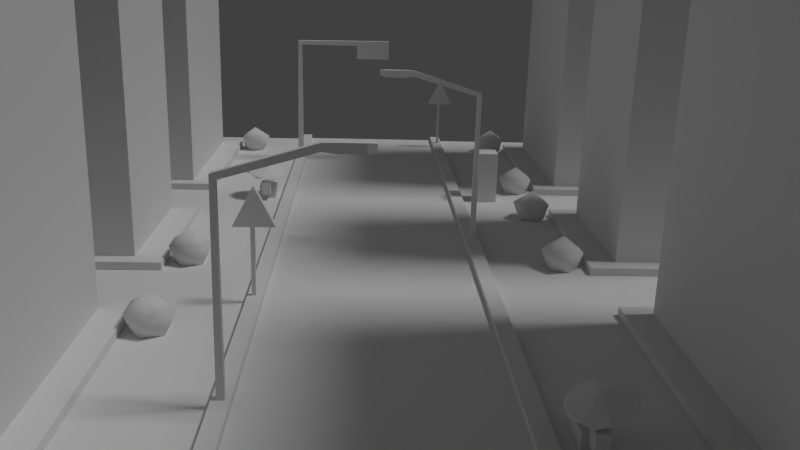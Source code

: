 # Source: CompleteCity.blend  (saved by Blender 2.72.0; exported with 4.5.12 LTS)
import bpy
from mathutils import Matrix  # noqa: F401  (used for matrix-valued properties, if any)

bpy.ops.wm.read_factory_settings(use_empty=True)
scene = bpy.context.scene
scene.name = 'Scene'

# ---- collections
col_collection_1 = bpy.data.collections.new('Collection 1'); scene.collection.children.link(col_collection_1)

# ---- materials (node trees are filled in below, after node groups)
mat_bakematerial = bpy.data.materials.new('BakeMaterial')
mat_bakematerial.alpha_threshold = 0.0
mat_bakematerial.use_transparent_shadow = False
mat_bakematerial.roughness = 0.5
mat_bakematerial.line_color = (0.0, 0.0, 0.0, 1.0)
mat_bakingmaterial = bpy.data.materials.new('BakingMaterial')
mat_bakingmaterial.alpha_threshold = 0.0
mat_bakingmaterial.use_transparent_shadow = False
mat_bakingmaterial.roughness = 0.5
mat_bakingmaterial.line_color = (0.0, 0.0, 0.0, 1.0)

# ---- material node trees

# ---- world
world_world = bpy.data.worlds.new('World'); scene.world = world_world
world_world.color = (0.05088, 0.05088, 0.05088)
world_world.use_sun_shadow = False
world_world.sun_shadow_jitter_overblur = 0.0
world_world.cycles.sampling_method = 'MANUAL'
world_world.cycles.sample_map_resolution = 256

# ---- cameras
cam_camera = bpy.data.cameras.new('Camera')
cam_camera.clip_end = 100.0
cam_camera.lens = 35.0
cam_camera.sensor_width = 32.0
cam_camera.sensor_height = 18.0
cam_camera.ortho_scale = 7.314
cam_camera.dof.focus_distance = 0.0
cam_camera.dof.aperture_fstop = 128.0

# ---- lights
light_lamp = bpy.data.lights.new('Lamp', 'SUN')
light_lamp.transmission_factor = 0.0
light_lamp.cutoff_distance = 30.0
light_lamp.angle = 0.1993
light_lamp.energy = 1.0
light_lamp.shadow_buffer_clip_start = 1.001
light_lamp.shadow_soft_size = 0.1
light_lamp.shadow_cascade_max_distance = 1000.0
light_lamp.cycles.use_multiple_importance_sampling = False

# ---- meshes
me_cube = bpy.data.meshes.new('Cube')
me_cube.from_pydata([(-3.544, 2.545, 0.1702), (-3.544, 2.679, 0.1702), (-3.41, 2.679, 0.1702), (-3.41, 2.545, 0.1702), (-3.544, 2.545, 2.615), (-3.544, 2.679, 2.615), (-3.41, 2.679, 2.615), (-3.41, 2.545, 2.615), (-3.422, 2.5, 3.882), (-4.114, 2.5, 2.543), (-2.729, 2.5, 2.543), (-3.422, 2.726, 3.882), (-4.114, 2.726, 2.543), (-2.729, 2.726, 2.543), (4.245, 27.24, 0.1702), (4.245, 27.38, 0.1702), (4.379, 27.38, 0.1702), (4.379, 27.24, 0.1702), (4.245, 27.24, 2.615), (4.245, 27.38, 2.615), (4.379, 27.38, 2.615), (4.379, 27.24, 2.615), (4.367, 27.2, 3.882), (3.675, 27.2, 2.543), (5.06, 27.2, 2.543), (4.367, 27.42, 3.882), (3.675, 27.42, 2.543), (5.06, 27.42, 2.543), (5.13, 15.18, -0.02832), (5.13, 16.17, -0.02832), (6.127, 16.17, -0.02832), (6.127, 15.18, -0.02832), (5.13, 15.18, 2.247), (5.13, 16.17, 2.247), (6.127, 16.17, 2.247), (6.127, 15.18, 2.247), (-3.351, 23.66, 0.2018), (-3.351, 23.94, 0.2018), (-3.633, 23.94, 0.2018), (-3.633, 23.66, 0.2018), (-3.392, 23.66, 6.167), (-3.392, 23.94, 6.167), (-3.591, 23.94, 6.366), (-3.591, 23.66, 6.366), (1.232, 23.66, 6.126), (1.232, 23.94, 6.126), (1.232, 23.94, 6.408), (1.232, 23.66, 6.408), (1.223, 23.67, 5.459), (1.223, 24.11, 5.459), (-0.4646, 24.11, 5.459), (-0.4646, 23.67, 5.459), (1.223, 23.67, 6.179), (1.223, 24.11, 6.179), (-0.4646, 24.11, 6.179), (-0.4646, 23.67, 6.179), (-4.549, 16.56, 1.312), (-3.936, 16.32, 1.142), (-3.682, 15.72, 0.982), (-3.936, 15.09, 0.926), (-4.549, 14.81, 1.007), (-5.162, 15.05, 1.177), (-5.416, 15.65, 1.337), (-5.162, 16.28, 1.393), (-4.935, 16.48, 1.27), (-4.272, 16.53, 1.139), (-3.784, 16.1, 0.9602), (-3.757, 15.43, 0.8379), (-4.207, 14.93, 0.8441), (-4.87, 14.87, 0.975), (-5.358, 15.31, 1.154), (-5.385, 15.98, 1.276), (-4.494, 15.64, 1.421), (-4.057, 15.38, -0.03819), (-4.057, 16.49, -0.03819), (-4.787, 16.49, -0.03819), (-4.787, 15.38, -0.03819), (-4.057, 15.38, 0.5109), (-4.057, 16.49, 0.5109), (-4.787, 16.49, 0.5109), (-4.787, 15.38, 0.5109), (-4.245, 16.5, 0.2471), (-4.245, 17.04, 0.2471), (-4.6, 17.04, 0.2471), (-4.6, 16.5, 0.2471), (-4.245, 16.5, 0.5145), (-4.245, 17.04, 0.5145), (-4.6, 17.04, 0.5145), (-4.6, 16.5, 0.5145), (-4.245, 14.85, 0.2471), (-4.245, 15.39, 0.2471), (-4.6, 15.39, 0.2471), (-4.6, 14.85, 0.2471), (-4.245, 14.85, 0.7853), (-4.245, 15.39, 0.7853), (-4.6, 15.39, 0.7853), (-4.6, 14.85, 0.7853), (5.526, -5.177, 1.312), (4.913, -5.411, 1.142), (4.659, -6.018, 0.982), (4.913, -6.644, 0.926), (5.526, -6.922, 1.007), (6.139, -6.688, 1.177), (6.393, -6.081, 1.337), (6.139, -5.455, 1.393), (5.912, -5.253, 1.27), (5.249, -5.202, 1.139), (4.761, -5.637, 0.9602), (4.734, -6.303, 0.8379), (5.183, -6.81, 0.8441), (5.846, -6.861, 0.975), (6.334, -6.426, 1.154), (6.361, -5.76, 1.276), (5.471, -6.095, 1.421), (5.034, -6.359, -0.03819), (5.034, -5.245, -0.03819), (5.764, -5.245, -0.03819), (5.764, -6.359, -0.03819), (5.034, -6.359, 0.5109), (5.034, -5.245, 0.5109), (5.764, -5.245, 0.5109), (5.764, -6.359, 0.5109), (5.221, -5.238, 0.2471), (5.221, -4.696, 0.2471), (5.577, -4.696, 0.2471), (5.577, -5.238, 0.2471), (5.221, -5.238, 0.5145), (5.221, -4.696, 0.5145), (5.577, -4.696, 0.5145), (5.577, -5.238, 0.5145), (5.221, -6.886, 0.2471), (5.221, -6.343, 0.2471), (5.577, -6.343, 0.2471), (5.577, -6.886, 0.2471), (5.221, -6.886, 0.7853), (5.221, -6.343, 0.7853), (5.577, -6.343, 0.7853), (5.577, -6.886, 0.7853), (4.416, 8.871, 0.2165), (4.416, 9.081, 0.2165), (4.206, 9.081, 0.2165), (4.206, 8.871, 0.2165), (4.385, 8.871, 5.957), (4.385, 9.081, 5.957), (4.237, 9.081, 5.808), (4.237, 8.871, 5.808), (1.831, 8.871, 6.718), (1.831, 9.081, 6.718), (1.831, 9.081, 6.508), (1.831, 8.871, 6.508), (1.489, 8.832, 6.732), (1.489, 9.121, 6.732), (1.489, 9.121, 6.469), (1.489, 8.832, 6.469), (1.489, 8.832, 6.732), (1.489, 9.121, 6.732), (1.489, 9.121, 6.469), (1.489, 8.832, 6.469), (0.7915, 8.832, 6.732), (0.7915, 9.121, 6.732), (0.7915, 9.121, 6.469), (0.7915, 8.832, 6.469), (0.5581, 8.9, 6.716), (0.5581, 9.052, 6.716), (0.5581, 9.052, 6.537), (0.5581, 8.9, 6.537), (-3.548, -4.411, 0.2165), (-3.548, -4.201, 0.2165), (-3.338, -4.201, 0.2165), (-3.338, -4.411, 0.2165), (-3.517, -4.411, 5.957), (-3.517, -4.201, 5.957), (-3.369, -4.201, 5.808), (-3.369, -4.411, 5.808), (-0.9628, -4.411, 6.718), (-0.9628, -4.201, 6.718), (-0.9628, -4.201, 6.508), (-0.9628, -4.411, 6.508), (-0.6212, -4.45, 6.732), (-0.6212, -4.161, 6.732), (-0.6212, -4.161, 6.469), (-0.6212, -4.45, 6.469), (-0.6212, -4.45, 6.732), (-0.6212, -4.161, 6.732), (-0.6212, -4.161, 6.469), (-0.6212, -4.45, 6.469), (0.07642, -4.45, 6.732), (0.07642, -4.161, 6.732), (0.07642, -4.161, 6.469), (0.07642, -4.45, 6.469), (0.3098, -4.382, 6.716), (0.3098, -4.23, 6.716), (0.3098, -4.23, 6.537), (0.3098, -4.382, 6.537), (-6.439, 0.8394, -0.09773), (-5.796, 0.6363, -0.09773), (-5.791, -0.03776, -0.09773), (-6.43, -0.2512, -0.09773), (-6.831, 0.2909, -0.09773), (-6.014, 1.067, 0.7115), (-5.448, 0.302, 0.7115), (-6.001, -0.472, 0.7115), (-6.908, -0.1854, 0.7115), (-6.916, 0.7659, 0.7115), (-6.257, 0.2955, 1.212), (-6.439, 7.036, -0.09773), (-5.796, 6.833, -0.09773), (-5.791, 6.159, -0.09773), (-6.43, 5.945, -0.09773), (-6.831, 6.487, -0.09773), (-6.014, 7.264, 0.7115), (-5.448, 6.499, 0.7115), (-6.001, 5.724, 0.7115), (-6.908, 6.011, 0.7115), (-6.916, 6.962, 0.7115), (-6.257, 6.492, 1.212), (-6.439, 26.56, -0.09773), (-5.796, 26.36, -0.09773), (-5.791, 25.69, -0.09773), (-6.43, 25.47, -0.09773), (-6.831, 26.02, -0.09773), (-6.014, 26.79, 0.7115), (-5.448, 26.03, 0.7115), (-6.001, 25.25, 0.7115), (-6.908, 25.54, 0.7115), (-6.916, 26.49, 0.7115), (-6.257, 26.02, 1.212), (7.49, 12.09, -0.09773), (6.848, 12.3, -0.09773), (6.842, 12.97, -0.09773), (7.482, 13.18, -0.09773), (7.882, 12.64, -0.09773), (7.065, 11.87, 0.7115), (6.5, 12.63, 0.7115), (7.053, 13.4, 0.7115), (7.96, 13.12, 0.7115), (7.967, 12.17, 0.7115), (7.309, 12.64, 1.212), (7.49, 5.735, -0.09773), (6.848, 5.938, -0.09773), (6.842, 6.612, -0.09773), (7.482, 6.826, -0.09773), (7.882, 6.283, -0.09773), (7.065, 5.507, 0.7115), (6.5, 6.272, 0.7115), (7.053, 7.046, 0.7115), (7.96, 6.76, 0.7115), (7.967, 5.808, 0.7115), (7.309, 6.279, 1.212), (7.49, 16.55, -0.09773), (6.848, 16.76, -0.09773), (6.842, 17.43, -0.09773), (7.482, 17.64, -0.09773), (7.882, 17.1, -0.09773), (7.065, 16.33, 0.7115), (6.5, 17.09, 0.7115), (7.053, 17.87, 0.7115), (7.96, 17.58, 0.7115), (7.967, 16.63, 0.7115), (7.309, 17.1, 1.212), (7.49, 25.82, -0.09773), (6.848, 26.03, -0.09773), (6.842, 26.7, -0.09773), (7.482, 26.91, -0.09773), (7.882, 26.37, -0.09773), (7.065, 25.6, 0.7115), (6.5, 26.36, 0.7115), (7.053, 27.13, 0.7115), (7.96, 26.85, 0.7115), (7.967, 25.9, 0.7115), (7.309, 26.37, 1.212), (16.8, 16.59, -0.02571), (16.8, 26.96, -0.02571), (8.201, 26.96, -0.02571), (8.201, 16.59, -0.02571), (16.8, 16.59, 0.2547), (16.8, 26.96, 0.2547), (8.201, 26.96, 0.2547), (8.201, 16.59, 0.2547), (16.77, -9.858, -0.02571), (16.77, 1.883, -0.02571), (8.201, 1.883, -0.02571), (8.201, -9.858, -0.02571), (16.77, -9.858, 0.2547), (16.77, 1.883, 0.2547), (8.201, 1.883, 0.2547), (8.201, -9.858, 0.2547), (16.77, -9.28, 0.2547), (16.77, 1.305, 0.2547), (9.146, 1.305, 0.2547), (9.146, -9.28, 0.2547), (16.77, -9.28, 19.14), (16.77, 1.305, 19.14), (9.146, 1.305, 19.14), (9.146, -9.28, 19.14), (16.81, 17.25, 0.2547), (16.81, 26.31, 0.2547), (9.277, 26.31, 0.2547), (9.277, 17.25, 0.2547), (16.81, 17.25, 19.18), (16.81, 26.31, 19.18), (9.277, 26.31, 19.18), (9.277, 17.25, 19.18), (16.8, 5.491, -0.02571), (16.8, 13.17, -0.02571), (8.201, 13.17, -0.02571), (8.201, 5.491, -0.02571), (16.8, 5.491, 0.2547), (16.8, 13.17, 0.2547), (8.201, 13.17, 0.2547), (8.201, 5.491, 0.2547), (16.81, 6.158, 0.2547), (16.81, 12.52, 0.2547), (9.277, 12.52, 0.2547), (9.277, 6.158, 0.2547), (16.81, 6.158, 19.18), (16.81, 12.52, 19.18), (9.277, 12.52, 19.18), (9.277, 6.158, 19.18), (-15.7, 16.59, -0.02571), (-15.7, 26.96, -0.02571), (-7.092, 26.96, -0.02571), (-7.092, 16.59, -0.02571), (-15.7, 16.59, 0.2547), (-15.7, 26.96, 0.2547), (-7.092, 26.96, 0.2547), (-7.092, 16.59, 0.2547), (-15.66, -9.858, -0.02571), (-15.66, 1.883, -0.02571), (-7.092, 1.883, -0.02571), (-7.092, -9.858, -0.02571), (-15.66, -9.858, 0.2547), (-15.66, 1.883, 0.2547), (-7.092, 1.883, 0.2547), (-7.092, -9.858, 0.2547), (-15.66, -9.28, 0.2547), (-15.66, 1.304, 0.2547), (-8.038, 1.304, 0.2547), (-8.038, -9.28, 0.2547), (-15.66, -9.28, 19.14), (-15.66, 1.304, 19.14), (-8.038, 1.304, 19.14), (-8.038, -9.28, 19.14), (-15.7, 17.25, 0.2547), (-15.7, 26.31, 0.2547), (-8.169, 26.31, 0.2547), (-8.169, 17.25, 0.2547), (-15.7, 17.25, 19.18), (-15.7, 26.31, 19.18), (-8.169, 26.31, 19.18), (-8.169, 17.25, 19.18), (-15.7, 5.491, -0.02571), (-15.7, 13.17, -0.02571), (-7.092, 13.17, -0.02571), (-7.092, 5.491, -0.02571), (-15.7, 5.491, 0.2547), (-15.7, 13.17, 0.2547), (-7.092, 13.17, 0.2547), (-7.092, 5.491, 0.2547), (-15.7, 6.158, 0.2547), (-15.7, 12.52, 0.2547), (-8.169, 12.52, 0.2547), (-8.169, 6.158, 0.2547), (-15.7, 6.158, 19.18), (-15.7, 12.52, 19.18), (-8.169, 12.52, 19.18), (-8.169, 6.158, 19.18), (-15.77, -11.63, -8.49), (-15.77, 29.09, -8.49), (17.21, 29.09, -8.49), (17.21, -11.63, -8.49), (-15.77, -11.63, -0.03341), (-15.77, 29.09, -0.03341), (17.21, 29.09, -0.03341), (17.21, -11.63, -0.03341), (4.025, 29.09, -0.534), (4.025, -11.63, -0.534), (4.023, 29.09, 0.2191), (4.023, -11.63, 0.2191), (4.547, 29.09, 0.2191), (4.547, -11.63, 0.2191), (4.537, 29.09, -0.03341), (4.537, -11.63, -0.03341), (-3.198, -11.63, 0.2334), (-3.198, 29.09, 0.2334), (-3.196, -11.63, -0.534), (-3.196, 29.09, -0.534), (-3.692, -11.63, 0.2318), (-3.692, 29.09, 0.2318), (-3.692, -11.63, -0.03341), (-3.692, 29.09, -0.03341), (4.029, 29.09, -8.489), (4.029, -11.62, -8.489), (-3.191, -11.62, -8.489), (-3.191, 29.09, -8.489), (4.029, 29.09, 0.01098), (4.029, -11.62, 0.01098), (-3.191, -11.62, 0.01098), (-3.191, 29.09, 0.01098), (4.029, 8.734, 0.01098), (0.4188, 29.09, 0.01098), (0.4188, -11.62, 0.01098), (-3.191, 8.734, 0.01098), (0.4188, 8.734, 0.01098), (4.029, -1.444, 0.01098), (-1.386, 29.09, 0.01098), (-1.386, -11.62, 0.01098), (-3.191, 18.91, 0.01098), (4.029, 18.91, 0.01098), (2.224, 29.09, 0.01098), (2.224, -11.62, 0.01098), (-3.191, -1.444, 0.01098), (0.4188, -1.444, 0.01098), (0.4188, 18.91, 0.01098), (2.224, 8.734, 0.01098), (-1.386, 8.734, 0.01098), (-1.386, -1.444, 0.01098), (2.224, -1.444, 0.01098), (2.224, 18.91, 0.01098), (-1.386, 18.91, 0.01098), (4.029, -6.533, 0.01098), (-2.289, 29.09, 0.01098), (-2.289, -11.62, 0.01098), (-3.191, 24.0, 0.01098), (4.029, 13.82, 0.01098), (1.321, 29.09, 0.01098), (1.321, -11.62, 0.01098), (-3.191, 3.645, 0.01098), (0.4188, -6.533, 0.01098), (0.4188, 13.82, 0.01098), (3.126, 8.734, 0.01098), (-0.4837, 8.734, 0.01098), (4.029, 3.645, 0.01098), (-0.4837, 29.09, 0.01098), (-0.4837, -11.62, 0.01098), (-3.191, 13.82, 0.01098), (4.029, 24.0, 0.01098), (3.126, 29.09, 0.01098), (3.126, -11.62, 0.01098), (-3.191, -6.533, 0.01098), (0.4188, 3.645, 0.01098), (0.4188, 24.0, 0.01098), (1.321, 8.734, 0.01098), (-2.289, 8.734, 0.01098), (-1.386, -6.533, 0.01098), (-1.386, 3.645, 0.01098), (-0.4837, -1.444, 0.01098), (-2.289, -1.444, 0.01098), (2.224, -6.533, 0.01098), (2.224, 3.645, 0.01098), (3.126, -1.444, 0.01098), (1.321, -1.444, 0.01098), (2.224, 13.82, 0.01098), (2.224, 24.0, 0.01098), (3.126, 18.91, 0.01098), (1.321, 18.91, 0.01098), (-1.386, 13.82, 0.01098), (-1.386, 24.0, 0.01098), (-0.4837, 18.91, 0.01098), (-2.289, 18.91, 0.01098), (-2.289, -6.533, 0.01098), (1.321, -6.533, 0.01098), (1.321, 13.82, 0.01098), (-2.289, 13.82, 0.01098), (-0.4837, -6.533, 0.01098), (-0.4837, 3.645, 0.01098), (-2.289, 3.645, 0.01098), (3.126, -6.533, 0.01098), (3.126, 3.645, 0.01098), (1.321, 3.645, 0.01098), (3.126, 13.82, 0.01098), (3.126, 24.0, 0.01098), (1.321, 24.0, 0.01098), (-0.4837, 13.82, 0.01098), (-0.4837, 24.0, 0.01098), (-2.289, 24.0, 0.01098), (4.024, 29.09, -0.1574), (4.024, -11.63, -0.1574), (4.285, 29.09, 0.2191), (4.285, -11.63, 0.2191), (4.547, 8.732, 0.2191), (4.023, 8.732, 0.2191), (4.025, 8.732, -0.534), (4.285, 8.732, 0.2191), (4.024, 8.732, -0.1574), (4.024, 29.09, -0.3457), (4.024, -11.63, -0.3457), (4.154, 29.09, 0.2191), (4.154, -11.63, 0.2191), (4.547, -1.447, 0.2191), (4.023, -1.447, 0.2191), (4.025, -1.447, -0.534), (4.023, 29.09, 0.03086), (4.023, -11.63, 0.03086), (4.416, 29.09, 0.2191), (4.416, -11.63, 0.2191), (4.547, 18.91, 0.2191), (4.023, 18.91, 0.2191), (4.025, 18.91, -0.534), (4.154, -11.63, 0.03086), (4.154, 29.09, 0.03086), (4.416, 8.732, 0.2191), (4.154, 8.732, 0.2191), (4.285, 18.91, 0.2191), (4.285, -1.447, 0.2191), (4.023, 8.732, 0.03086), (4.024, 8.732, -0.3457), (4.024, 18.91, -0.1574), (4.024, -1.447, -0.1574), (4.416, -1.447, 0.2191), (4.023, -1.447, 0.03086), (4.416, 18.91, 0.2191), (4.154, 18.91, 0.2191), (4.154, -1.447, 0.2191), (4.023, 18.91, 0.03086), (4.024, 18.91, -0.3457), (4.024, -1.447, -0.3457), (-3.197, -11.63, -0.1503), (-3.197, 29.09, -0.1503), (-3.445, -11.63, 0.2326), (-3.445, 29.09, 0.2326), (-3.692, 8.732, 0.2318), (-3.198, 8.732, 0.2334), (-3.196, 8.732, -0.534), (-3.445, 8.732, 0.2326), (-3.197, 8.732, -0.1503), (-3.198, -11.63, 0.04153), (-3.198, 29.09, 0.04153), (-3.322, -11.63, 0.233), (-3.322, 29.09, 0.233), (-3.692, 18.91, 0.2318), (-3.198, 18.91, 0.2334), (-3.196, 18.91, -0.534), (-3.196, -11.63, -0.3422), (-3.196, 29.09, -0.3422), (-3.568, -11.63, 0.2322), (-3.568, 29.09, 0.2322), (-3.692, -1.447, 0.2318), (-3.198, -1.447, 0.2334), (-3.196, -1.447, -0.534), (-3.568, 8.732, 0.2322), (-3.322, 8.732, 0.233), (-3.445, -1.447, 0.2326), (-3.445, 18.91, 0.2326), (-3.197, 18.91, -0.1503), (-3.197, -1.447, -0.1503), (-3.198, 8.732, 0.04153), (-3.196, 8.732, -0.3422), (-3.321, -11.63, 0.04113), (-3.321, 29.09, 0.04113), (-3.568, 18.91, 0.2322), (-3.196, 18.91, -0.3422), (-3.568, -1.447, 0.2322), (-3.322, -1.447, 0.233), (-3.322, 18.91, 0.233), (-3.198, 18.91, 0.04153), (-3.198, -1.447, 0.04153), (-3.196, -1.447, -0.3422)], [], [(4, 5, 1, 0), (5, 6, 2, 1), (6, 7, 3, 2), (7, 4, 0, 3), (0, 1, 2, 3), (7, 6, 5, 4), (8, 9, 10), (11, 13, 12), (8, 10, 13, 11), (10, 9, 12, 13), (9, 8, 11, 12), (18, 19, 15, 14), (19, 20, 16, 15), (20, 21, 17, 16), (21, 18, 14, 17), (14, 15, 16, 17), (21, 20, 19, 18), (22, 23, 24), (25, 27, 26), (22, 24, 27, 25), (24, 23, 26, 27), (23, 22, 25, 26), (32, 33, 29, 28), (33, 34, 30, 29), (34, 35, 31, 30), (35, 32, 28, 31), (28, 29, 30, 31), (35, 34, 33, 32), (40, 36, 37, 41), (41, 37, 38, 42), (42, 38, 39, 43), (43, 39, 36, 40), (36, 39, 38, 37), (40, 44, 47, 43), (43, 47, 46, 42), (42, 46, 45, 41), (41, 45, 44, 40), (44, 45, 46, 47), (52, 48, 49, 53), (53, 49, 50, 54), (54, 50, 51, 55), (55, 51, 48, 52), (48, 51, 50, 49), (55, 52, 53, 54), (59, 60, 68), (60, 61, 69), (63, 72, 56), (62, 72, 63), (61, 72, 62), (60, 72, 61), (59, 72, 60), (58, 72, 59), (57, 72, 58), (56, 72, 57), (58, 59, 67), (57, 58, 66), (56, 57, 65), (63, 56, 64), (62, 63, 71), (61, 62, 70), (77, 73, 74, 78), (78, 74, 75, 79), (79, 75, 76, 80), (80, 76, 73, 77), (73, 76, 75, 74), (80, 77, 78, 79), (85, 81, 82, 86), (86, 82, 83, 87), (87, 83, 84, 88), (88, 84, 81, 85), (81, 84, 83, 82), (88, 85, 86, 87), (93, 89, 90, 94), (94, 90, 91, 95), (95, 91, 92, 96), (96, 92, 89, 93), (89, 92, 91, 90), (96, 93, 94, 95), (100, 109, 101), (101, 110, 102), (104, 97, 113), (103, 104, 113), (102, 103, 113), (101, 102, 113), (100, 101, 113), (99, 100, 113), (98, 99, 113), (97, 98, 113), (99, 108, 100), (98, 107, 99), (97, 106, 98), (104, 105, 97), (103, 112, 104), (102, 111, 103), (118, 119, 115, 114), (119, 120, 116, 115), (120, 121, 117, 116), (121, 118, 114, 117), (114, 115, 116, 117), (121, 120, 119, 118), (126, 127, 123, 122), (127, 128, 124, 123), (128, 129, 125, 124), (129, 126, 122, 125), (122, 123, 124, 125), (129, 128, 127, 126), (134, 135, 131, 130), (135, 136, 132, 131), (136, 137, 133, 132), (137, 134, 130, 133), (130, 131, 132, 133), (137, 136, 135, 134), (142, 138, 139, 143), (143, 139, 140, 144), (144, 140, 141, 145), (145, 141, 138, 142), (138, 141, 140, 139), (142, 146, 149, 145), (146, 150, 153, 149), (145, 149, 148, 144), (144, 148, 147, 143), (143, 147, 146, 142), (150, 154, 157, 153), (149, 153, 152, 148), (148, 152, 151, 147), (147, 151, 150, 146), (154, 158, 161, 157), (153, 157, 156, 152), (152, 156, 155, 151), (151, 155, 154, 150), (158, 162, 165, 161), (157, 161, 160, 156), (156, 160, 159, 155), (155, 159, 158, 154), (165, 162, 163, 164), (161, 165, 164, 160), (160, 164, 163, 159), (159, 163, 162, 158), (170, 171, 167, 166), (171, 172, 168, 167), (172, 173, 169, 168), (173, 170, 166, 169), (166, 167, 168, 169), (170, 173, 177, 174), (174, 177, 181, 178), (173, 172, 176, 177), (172, 171, 175, 176), (171, 170, 174, 175), (178, 181, 185, 182), (177, 176, 180, 181), (176, 175, 179, 180), (175, 174, 178, 179), (182, 185, 189, 186), (181, 180, 184, 185), (180, 179, 183, 184), (179, 178, 182, 183), (186, 189, 193, 190), (185, 184, 188, 189), (184, 183, 187, 188), (183, 182, 186, 187), (193, 192, 191, 190), (189, 188, 192, 193), (188, 187, 191, 192), (187, 186, 190, 191), (194, 195, 196, 197, 198), (194, 198, 203), (195, 194, 199), (196, 195, 200), (197, 196, 201), (198, 197, 202), (194, 203, 199), (195, 199, 200), (196, 200, 201), (197, 201, 202), (198, 202, 203), (199, 203, 204), (200, 199, 204), (201, 200, 204), (202, 201, 204), (203, 202, 204), (205, 206, 207, 208, 209), (205, 209, 214), (206, 205, 210), (207, 206, 211), (208, 207, 212), (209, 208, 213), (205, 214, 210), (206, 210, 211), (207, 211, 212), (208, 212, 213), (209, 213, 214), (210, 214, 215), (211, 210, 215), (212, 211, 215), (213, 212, 215), (214, 213, 215), (216, 217, 218, 219, 220), (216, 220, 225), (217, 216, 221), (218, 217, 222), (219, 218, 223), (220, 219, 224), (216, 225, 221), (217, 221, 222), (218, 222, 223), (219, 223, 224), (220, 224, 225), (221, 225, 226), (222, 221, 226), (223, 222, 226), (224, 223, 226), (225, 224, 226), (227, 228, 229, 230, 231), (227, 231, 236), (228, 227, 232), (229, 228, 233), (230, 229, 234), (231, 230, 235), (227, 236, 232), (228, 232, 233), (229, 233, 234), (230, 234, 235), (231, 235, 236), (232, 236, 237), (233, 232, 237), (234, 233, 237), (235, 234, 237), (236, 235, 237), (238, 239, 240, 241, 242), (238, 242, 247), (239, 238, 243), (240, 239, 244), (241, 240, 245), (242, 241, 246), (238, 247, 243), (239, 243, 244), (240, 244, 245), (241, 245, 246), (242, 246, 247), (243, 247, 248), (244, 243, 248), (245, 244, 248), (246, 245, 248), (247, 246, 248), (249, 250, 251, 252, 253), (249, 253, 258), (250, 249, 254), (251, 250, 255), (252, 251, 256), (253, 252, 257), (249, 258, 254), (250, 254, 255), (251, 255, 256), (252, 256, 257), (253, 257, 258), (254, 258, 259), (255, 254, 259), (256, 255, 259), (257, 256, 259), (258, 257, 259), (260, 261, 262, 263, 264), (260, 264, 269), (261, 260, 265), (262, 261, 266), (263, 262, 267), (264, 263, 268), (260, 269, 265), (261, 265, 266), (262, 266, 267), (263, 267, 268), (264, 268, 269), (265, 269, 270), (266, 265, 270), (267, 266, 270), (268, 267, 270), (269, 268, 270), (276, 272, 273, 277), (275, 271, 272, 276), (277, 273, 274, 278), (278, 274, 271, 275), (284, 280, 281, 285), (283, 279, 280, 284), (285, 281, 282, 286), (286, 282, 279, 283), (287, 291, 294, 290), (294, 291, 292, 293), (290, 294, 293, 289), (289, 293, 292, 288), (288, 292, 291, 287), (295, 299, 302, 298), (275, 276, 277, 278), (295, 298, 297, 296), (302, 299, 300, 301), (298, 302, 301, 297), (297, 301, 300, 296), (296, 300, 299, 295), (283, 284, 285, 286), (287, 290, 289, 288), (308, 304, 305, 309), (307, 303, 304, 308), (309, 305, 306, 310), (310, 306, 303, 307), (311, 315, 318, 314), (307, 308, 309, 310), (311, 314, 313, 312), (318, 315, 316, 317), (314, 318, 317, 313), (313, 317, 316, 312), (312, 316, 315, 311), (324, 325, 321, 320), (323, 324, 320, 319), (325, 326, 322, 321), (326, 323, 319, 322), (332, 333, 329, 328), (331, 332, 328, 327), (333, 334, 330, 329), (334, 331, 327, 330), (335, 338, 342, 339), (342, 341, 340, 339), (338, 337, 341, 342), (337, 336, 340, 341), (336, 335, 339, 340), (343, 346, 350, 347), (323, 326, 325, 324), (343, 344, 345, 346), (350, 349, 348, 347), (346, 345, 349, 350), (345, 344, 348, 349), (344, 343, 347, 348), (331, 334, 333, 332), (335, 336, 337, 338), (356, 357, 353, 352), (355, 356, 352, 351), (357, 358, 354, 353), (358, 355, 351, 354), (359, 362, 366, 363), (355, 358, 357, 356), (359, 360, 361, 362), (366, 365, 364, 363), (362, 361, 365, 366), (361, 360, 364, 365), (360, 359, 363, 364), (477, 499, 493), (367, 368, 369, 370), (478, 500, 487), (509, 495, 380, 489), (550, 536, 388, 530), (387, 537, 521, 530, 388, 390, 389), (510, 493, 378, 490), (379, 496, 480, 489, 380, 382, 381), (551, 532, 386, 534), (385, 376, 491, 482, 498, 375, 386, 532, 523, 539), (369, 373, 374, 370), (367, 371, 372, 368), (373, 381, 382, 374), (371, 389, 390, 372), (391, 392, 393, 394), (460, 439, 397, 422), (391, 395, 436, 408, 424, 399, 432, 404, 420, 396, 392), (392, 396, 438, 410, 426, 401, 434, 406, 422, 397, 393), (393, 397, 439, 411, 427, 402, 435, 407, 423, 398, 394), (395, 391, 394, 398, 421, 405, 433, 400, 425, 409, 437), (461, 428, 401, 426), (462, 429, 403, 442), (463, 435, 402, 443), (464, 444, 406, 434), (465, 445, 416, 446), (466, 427, 411, 447), (467, 448, 410, 438), (468, 449, 417, 450), (469, 440, 412, 451), (470, 452, 414, 430), (471, 453, 418, 454), (472, 441, 413, 455), (473, 456, 415, 431), (474, 457, 419, 458), (475, 423, 407, 459), (444, 460, 422, 406), (416, 447, 460, 444), (447, 411, 439, 460), (448, 461, 426, 410), (417, 451, 461, 448), (451, 412, 428, 461), (452, 462, 442, 414), (418, 455, 462, 452), (455, 413, 429, 462), (456, 463, 443, 415), (419, 459, 463, 456), (459, 407, 435, 463), (428, 464, 434, 401), (412, 446, 464, 428), (446, 416, 444, 464), (440, 465, 446, 412), (403, 431, 465, 440), (431, 415, 445, 465), (445, 466, 447, 416), (415, 443, 466, 445), (443, 402, 427, 466), (420, 467, 438, 396), (404, 450, 467, 420), (450, 417, 448, 467), (432, 468, 450, 404), (399, 430, 468, 432), (430, 414, 449, 468), (449, 469, 451, 417), (414, 442, 469, 449), (442, 403, 440, 469), (424, 470, 430, 399), (408, 454, 470, 424), (454, 418, 452, 470), (436, 471, 454, 408), (395, 437, 471, 436), (437, 409, 453, 471), (453, 472, 455, 418), (409, 425, 472, 453), (425, 400, 441, 472), (429, 473, 431, 403), (413, 458, 473, 429), (458, 419, 456, 473), (441, 474, 458, 413), (400, 433, 474, 441), (433, 405, 457, 474), (457, 475, 459, 419), (405, 421, 475, 457), (421, 398, 423, 475), (519, 548, 528), (518, 549, 527), (511, 501, 480, 496), (512, 502, 483, 503), (513, 488, 479, 504), (514, 505, 481, 497), (515, 506, 484, 507), (516, 486, 477, 508), (493, 488, 378), (493, 499, 488), (499, 479, 488), (487, 492, 377), (487, 500, 492), (500, 476, 492), (501, 509, 489, 480), (483, 504, 509, 501), (504, 479, 495, 509), (505, 510, 490, 481), (484, 508, 510, 505), (508, 477, 493, 510), (494, 511, 496, 379), (478, 503, 511, 494), (503, 483, 501, 511), (487, 512, 503, 478), (377, 497, 512, 487), (497, 481, 502, 512), (502, 513, 504, 483), (481, 490, 513, 502), (490, 378, 488, 513), (492, 514, 497, 377), (476, 507, 514, 492), (507, 484, 505, 514), (485, 515, 507, 476), (375, 498, 515, 485), (498, 482, 506, 515), (506, 516, 508, 484), (482, 491, 516, 506), (491, 376, 486, 516), (552, 540, 521, 537), (553, 541, 524, 542), (554, 529, 520, 543), (555, 544, 518, 527), (556, 545, 525, 546), (557, 539, 523, 547), (371, 367, 370, 374, 382, 380, 495, 479, 499, 477, 486, 376, 385, 533, 517, 548, 519, 535, 387, 389), (372, 390, 388, 536, 520, 549, 518, 534, 386, 375, 485, 476, 500, 478, 494, 379, 381, 373, 369, 368), (540, 550, 530, 521), (524, 543, 550, 540), (543, 520, 536, 550), (544, 551, 534, 518), (525, 547, 551, 544), (547, 523, 532, 551), (528, 526, 383), (528, 548, 526), (548, 517, 526), (527, 529, 384), (527, 549, 529), (549, 520, 529), (535, 552, 537, 387), (519, 542, 552, 535), (542, 524, 540, 552), (528, 553, 542, 519), (383, 538, 553, 528), (538, 522, 541, 553), (541, 554, 543, 524), (522, 531, 554, 541), (531, 384, 529, 554), (531, 555, 527, 384), (522, 546, 555, 531), (546, 525, 544, 555), (538, 556, 546, 522), (383, 526, 556, 538), (526, 517, 545, 556), (545, 557, 547, 525), (517, 533, 557, 545), (533, 385, 539, 557)])
me_cube.polygons.foreach_set('use_smooth', [0, 0, 0, 0, 0, 0, 0, 0, 0, 0, 0, 0, 0, 0, 0, 0, 0, 0, 0, 0, 0, 0, 0, 0, 0, 0, 0, 0, 0, 0, 0, 0, 0, 0, 0, 0, 0, 0, 0, 0, 0, 0, 0, 0, 0, 0, 0, 0, 0, 0, 0, 0, 0, 0, 0, 0, 0, 0, 0, 0, 0, 0, 0, 0, 0, 0, 0, 0, 0, 0, 0, 0, 0, 0, 0, 0, 0, 0, 0, 0, 0, 0, 0, 0, 0, 0, 0, 0, 0, 0, 0, 0, 0, 0, 0, 0, 0, 0, 0, 0, 0, 0, 0, 0, 0, 0, 0, 0, 0, 0, 0, 0, 0, 0, 0, 0, 0, 0, 0, 0, 0, 0, 0, 0, 0, 0, 0, 0, 0, 0, 0, 0, 0, 0, 0, 0, 0, 0, 0, 0, 0, 0, 0, 0, 0, 0, 0, 0, 0, 0, 0, 0, 0, 0, 0, 0, 0, 0, 0, 0, 0, 0, 0, 0, 1, 1, 1, 1, 1, 1, 1, 1, 1, 1, 1, 1, 1, 1, 1, 1, 1, 1, 1, 1, 1, 1, 1, 1, 1, 1, 1, 1, 1, 1, 1, 1, 1, 1, 1, 1, 1, 1, 1, 1, 1, 1, 1, 1, 1, 1, 1, 1, 1, 1, 1, 1, 1, 1, 1, 1, 1, 1, 1, 1, 1, 1, 1, 1, 1, 1, 1, 1, 1, 1, 1, 1, 1, 1, 1, 1, 1, 1, 1, 1, 1, 1, 1, 1, 1, 1, 1, 1, 1, 1, 1, 1, 1, 1, 1, 1, 1, 1, 1, 1, 1, 1, 1, 1, 1, 1, 1, 1, 1, 1, 1, 1, 0, 0, 0, 0, 0, 0, 0, 0, 0, 0, 0, 0, 0, 0, 0, 0, 0, 0, 0, 0, 0, 0, 0, 0, 0, 0, 0, 0, 0, 0, 0, 0, 0, 0, 0, 0, 0, 0, 0, 0, 0, 0, 0, 0, 0, 0, 0, 0, 0, 0, 0, 0, 0, 0, 0, 0, 0, 0, 0, 0, 0, 0, 0, 0, 0, 0, 0, 0, 0, 0, 0, 0, 0, 0, 0, 0, 0, 0, 0, 0, 0, 0, 0, 0, 0, 0, 0, 0, 0, 0, 0, 0, 0, 0, 0, 0, 0, 0, 0, 0, 0, 0, 0, 0, 0, 0, 0, 0, 0, 0, 0, 0, 0, 0, 0, 0, 0, 0, 0, 0, 0, 0, 0, 0, 0, 0, 0, 0, 0, 0, 0, 0, 0, 0, 0, 0, 0, 0, 0, 0, 0, 0, 0, 0, 0, 0, 0, 0, 0, 0, 0, 0, 0, 0, 0, 0, 0, 0, 0, 0, 0, 0, 0, 0, 0, 0, 0, 0, 0, 0, 0, 0, 0, 0, 0, 0, 0, 0, 0, 0, 0, 0, 0, 0, 0, 0, 0, 0, 0, 0, 0, 0, 0, 0, 0, 0, 0, 0, 0, 0, 0, 0, 0, 0, 0, 0, 0, 0, 0, 0, 0, 0, 0, 0, 0, 0, 0, 0, 0, 0, 0, 0, 0, 0, 0])
me_cube.polygons.foreach_set('material_index', [1, 1, 1, 1, 1, 1, 1, 1, 1, 1, 1, 1, 1, 1, 1, 1, 1, 1, 1, 1, 1, 1, 1, 1, 1, 1, 1, 1, 1, 1, 1, 1, 1, 1, 1, 1, 1, 1, 1, 1, 1, 1, 1, 1, 1, 1, 1, 1, 1, 1, 1, 1, 1, 1, 1, 1, 1, 1, 1, 1, 1, 1, 1, 1, 1, 1, 1, 1, 1, 1, 1, 1, 1, 1, 1, 1, 1, 1, 1, 1, 1, 1, 1, 1, 1, 1, 1, 1, 1, 1, 1, 1, 1, 1, 1, 1, 1, 1, 1, 1, 1, 1, 1, 1, 1, 1, 1, 1, 1, 1, 1, 1, 1, 1, 1, 1, 1, 1, 1, 1, 1, 1, 1, 1, 1, 1, 1, 1, 1, 1, 1, 1, 1, 1, 1, 1, 1, 1, 1, 1, 1, 1, 1, 1, 1, 1, 1, 1, 1, 1, 1, 1, 1, 1, 1, 1, 1, 1, 1, 1, 1, 1, 1, 1, 1, 1, 1, 1, 1, 1, 1, 1, 1, 1, 1, 1, 1, 1, 1, 1, 1, 1, 1, 1, 1, 1, 1, 1, 1, 1, 1, 1, 1, 1, 1, 1, 1, 1, 1, 1, 1, 1, 1, 1, 1, 1, 1, 1, 1, 1, 1, 1, 1, 1, 1, 1, 1, 1, 1, 1, 1, 1, 1, 1, 1, 1, 1, 1, 1, 1, 1, 1, 1, 1, 1, 1, 1, 1, 1, 1, 1, 1, 1, 1, 1, 1, 1, 1, 1, 1, 1, 1, 1, 1, 1, 1, 1, 1, 1, 1, 1, 1, 1, 1, 1, 1, 1, 1, 1, 1, 1, 1, 1, 1, 1, 1, 1, 1, 1, 1, 1, 1, 1, 1, 1, 1, 1, 1, 1, 1, 1, 1, 1, 1, 1, 1, 1, 1, 1, 1, 1, 1, 1, 1, 1, 1, 1, 1, 1, 1, 1, 1, 1, 1, 1, 1, 1, 1, 1, 1, 1, 1, 1, 1, 1, 1, 1, 1, 1, 1, 1, 1, 1, 1, 1, 1, 1, 1, 1, 1, 1, 1, 1, 1, 1, 1, 1, 1, 1, 1, 1, 1, 1, 1, 1, 1, 0, 0, 0, 0, 0, 0, 0, 0, 0, 0, 0, 0, 0, 0, 0, 0, 0, 0, 0, 0, 0, 0, 0, 0, 0, 0, 0, 0, 0, 0, 0, 0, 0, 0, 0, 0, 0, 0, 0, 0, 0, 0, 0, 0, 0, 0, 0, 0, 0, 0, 0, 0, 0, 0, 0, 0, 0, 0, 0, 0, 0, 0, 0, 0, 0, 0, 0, 0, 0, 1, 1, 1, 1, 1, 1, 1, 1, 1, 1, 1, 1, 1, 1, 1, 1, 1, 1, 1, 1, 1, 1, 1, 1, 1, 1, 1, 1, 1, 1, 1, 1, 1, 1, 1, 1, 1, 1, 1, 1, 1, 1, 1, 1, 1, 1, 1, 1, 1, 1, 1, 1, 1, 1, 1, 1, 1, 1, 1, 1, 1, 1, 1, 1, 1, 1, 1, 1, 1, 1, 1, 1, 1, 1, 1, 1])
_uv = me_cube.uv_layers.new(name='BakeMap')
_uv.uv.foreach_set('vector', [0.3325, 0.483, 0.3312, 0.483, 0.3312, 0.4585, 0.3325, 0.4585, 0.3325, 0.5813, 0.3312, 0.5813, 0.3312, 0.5567, 0.3325, 0.5567, 0.3312, 0.4339, 0.3325, 0.4339, 0.3325, 0.4585, 0.3312, 0.4585, 0.3312, 0.5322, 0.3325, 0.5322, 0.3325, 0.5567, 0.3312, 0.5567, 0.3006, 0.5992, 0.3006, 0.6006, 0.2992, 0.6006, 0.2992, 0.5992, 0.3006, 0.6046, 0.2992, 0.6046, 0.2992, 0.6033, 0.3006, 0.6033, 0.3071, 0.7967, 0.3206, 0.7897, 0.3206, 0.8037, 0.3071, 0.8106, 0.3206, 0.8037, 0.3206, 0.8176, 0.8275, 0.3923, 0.8275, 0.3789, 0.8297, 0.3789, 0.8297, 0.3923, 0.3095, 0.7409, 0.3095, 0.7548, 0.3072, 0.7548, 0.3072, 0.7409, 0.6774, 0.8493, 0.6774, 0.8359, 0.6797, 0.8359, 0.6797, 0.8494, 0.3325, 0.4339, 0.3312, 0.4339, 0.3312, 0.4093, 0.3325, 0.4093, 0.3325, 0.6058, 0.3312, 0.6058, 0.3312, 0.5813, 0.3325, 0.5813, 0.3325, 0.5076, 0.3312, 0.5076, 0.3312, 0.483, 0.3325, 0.483, 0.3312, 0.5076, 0.3325, 0.5076, 0.3325, 0.5322, 0.3312, 0.5322, 0.3006, 0.6006, 0.3006, 0.6019, 0.2992, 0.6019, 0.2992, 0.6006, 0.3006, 0.6033, 0.2992, 0.6033, 0.2992, 0.6019, 0.3006, 0.6019, 0.3206, 0.7746, 0.3206, 0.7897, 0.3082, 0.7833, 0.8119, 0.4013, 0.8254, 0.3944, 0.8254, 0.4083, 0.2773, 0.8244, 0.2773, 0.811, 0.2796, 0.811, 0.2796, 0.8244, 0.3072, 0.7687, 0.3072, 0.7548, 0.3095, 0.7548, 0.3095, 0.7687, 0.2773, 0.8378, 0.2773, 0.8244, 0.2796, 0.8244, 0.2796, 0.8378, 0.3206, 0.6646, 0.3062, 0.6646, 0.3062, 0.6319, 0.3206, 0.6319, 0.3206, 0.7298, 0.3062, 0.7298, 0.3062, 0.6972, 0.3206, 0.6972, 0.3062, 0.5992, 0.3206, 0.5992, 0.3206, 0.6319, 0.3062, 0.6319, 0.3206, 0.6972, 0.3062, 0.6972, 0.3062, 0.6646, 0.3206, 0.6646, 0.7975, 0.3944, 0.7975, 0.4087, 0.7831, 0.4087, 0.7831, 0.3944, 0.7975, 0.3944, 0.8119, 0.3944, 0.8119, 0.4087, 0.7975, 0.4087, 0.6471, 0.849, 0.6471, 0.789, 0.65, 0.789, 0.65, 0.849, 0.3756, 0.9842, 0.3748, 0.9244, 0.3777, 0.9244, 0.3777, 0.9862, 0.3284, 0.8117, 0.3284, 0.7497, 0.3312, 0.7497, 0.3312, 0.8117, 0.3284, 0.8194, 0.3284, 0.8813, 0.3255, 0.8813, 0.3263, 0.8214, 0.7797, 0.4041, 0.7797, 0.4013, 0.7826, 0.4013, 0.7826, 0.4041, 0.3263, 0.8214, 0.2796, 0.8215, 0.2797, 0.8187, 0.3284, 0.8194, 0.65, 0.8375, 0.65, 0.789, 0.6528, 0.789, 0.6528, 0.8375, 0.3777, 0.9862, 0.329, 0.9869, 0.3289, 0.9841, 0.3756, 0.9842, 0.6556, 0.789, 0.6556, 0.8355, 0.6528, 0.8355, 0.6528, 0.789, 0.7826, 0.4041, 0.7826, 0.4069, 0.7797, 0.4069, 0.7797, 0.4041, 0.7752, 0.4085, 0.7752, 0.4013, 0.7797, 0.4013, 0.7797, 0.4085, 0.8913, 0.3802, 0.8986, 0.3802, 0.8986, 0.3972, 0.8913, 0.3972, 0.6795, 0.787, 0.6795, 0.7797, 0.684, 0.7797, 0.684, 0.787, 0.4819, 0.8742, 0.4892, 0.8742, 0.4892, 0.8912, 0.4819, 0.8912, 0.4876, 0.844, 0.4876, 0.827, 0.4921, 0.827, 0.4921, 0.844, 0.09146, 0.8666, 0.09146, 0.8836, 0.087, 0.8836, 0.087, 0.8666, 0.5808, 0.8714, 0.5808, 0.8839, 0.5784, 0.8766, 0.2796, 0.8506, 0.2796, 0.8633, 0.2773, 0.8567, 0.2975, 0.7787, 0.29, 0.7957, 0.284, 0.7783, 0.3071, 0.7884, 0.29, 0.7957, 0.2975, 0.7787, 0.3071, 0.8018, 0.29, 0.7957, 0.3071, 0.7884, 0.2975, 0.811, 0.29, 0.7957, 0.3071, 0.8018, 0.284, 0.8106, 0.29, 0.7957, 0.2975, 0.811, 0.2744, 0.8009, 0.29, 0.7957, 0.284, 0.8106, 0.2744, 0.7875, 0.29, 0.7957, 0.2744, 0.8009, 0.284, 0.7783, 0.29, 0.7957, 0.2744, 0.7875, 0.6655, 0.8516, 0.6655, 0.8642, 0.6631, 0.8575, 0.2768, 0.8692, 0.2768, 0.8818, 0.2744, 0.8745, 0.3329, 0.644, 0.3329, 0.6568, 0.3312, 0.6503, 0.2975, 0.7787, 0.284, 0.7783, 0.2918, 0.7768, 0.3071, 0.7884, 0.2975, 0.7787, 0.3041, 0.7828, 0.333, 0.6184, 0.333, 0.6311, 0.3312, 0.6234, 0.3095, 0.7298, 0.3206, 0.7298, 0.3206, 0.7522, 0.3095, 0.7522, 0.6766, 0.8662, 0.6655, 0.8662, 0.6655, 0.8516, 0.6766, 0.8516, 0.3095, 0.7522, 0.3206, 0.7522, 0.3206, 0.7746, 0.3095, 0.7746, 0.6774, 0.765, 0.6885, 0.765, 0.6885, 0.7797, 0.6774, 0.7797, 0.7684, 0.4013, 0.7537, 0.4013, 0.7537, 0.3789, 0.7684, 0.3789, 0.6893, 0.765, 0.6746, 0.765, 0.6746, 0.7427, 0.6893, 0.7427, 0.3006, 0.7172, 0.306, 0.7172, 0.306, 0.7281, 0.3006, 0.7281, 0.7699, 0.4084, 0.7645, 0.4084, 0.7645, 0.4013, 0.7699, 0.4013, 0.3259, 0.9157, 0.3205, 0.9157, 0.3205, 0.9048, 0.3259, 0.9048, 0.7645, 0.4084, 0.7591, 0.4084, 0.7591, 0.4013, 0.7645, 0.4013, 0.9079, 0.8663, 0.9151, 0.8663, 0.9151, 0.8772, 0.9079, 0.8772, 0.9151, 0.8881, 0.9079, 0.8881, 0.9079, 0.8772, 0.9151, 0.8772, 0.8363, 0.3974, 0.8471, 0.3974, 0.8471, 0.4083, 0.8363, 0.4083, 0.6476, 0.9155, 0.6476, 0.9047, 0.6548, 0.9047, 0.6548, 0.9155, 0.8471, 0.3974, 0.858, 0.3974, 0.858, 0.4083, 0.8471, 0.4083, 0.6798, 0.9038, 0.6798, 0.9146, 0.6727, 0.9146, 0.6727, 0.9038, 0.3215, 0.8813, 0.3287, 0.8813, 0.3287, 0.8922, 0.3215, 0.8922, 0.4819, 0.9022, 0.4891, 0.9022, 0.4891, 0.9131, 0.4819, 0.9131, 0.4915, 0.8867, 0.4892, 0.8815, 0.4915, 0.8742, 0.2796, 0.8506, 0.2773, 0.8445, 0.2796, 0.8378, 0.2975, 0.7749, 0.284, 0.7753, 0.29, 0.7579, 0.3071, 0.7652, 0.2975, 0.7749, 0.29, 0.7579, 0.3071, 0.7518, 0.3071, 0.7652, 0.29, 0.7579, 0.2975, 0.7427, 0.3071, 0.7518, 0.29, 0.7579, 0.284, 0.743, 0.2975, 0.7427, 0.29, 0.7579, 0.2744, 0.7528, 0.284, 0.743, 0.29, 0.7579, 0.2744, 0.7661, 0.2744, 0.7528, 0.29, 0.7579, 0.284, 0.7753, 0.2744, 0.7661, 0.29, 0.7579, 0.6761, 0.8789, 0.6737, 0.8729, 0.6761, 0.8662, 0.2791, 0.8818, 0.2768, 0.8765, 0.2791, 0.8692, 0.3329, 0.644, 0.3312, 0.6376, 0.3329, 0.6311, 0.2975, 0.7749, 0.2918, 0.7768, 0.284, 0.7753, 0.3071, 0.7652, 0.3041, 0.7709, 0.2975, 0.7749, 0.333, 0.6184, 0.3312, 0.6134, 0.333, 0.6058, 0.57, 0.7853, 0.57, 0.7629, 0.5811, 0.7629, 0.5811, 0.7853, 0.4819, 0.8742, 0.4819, 0.8595, 0.493, 0.8595, 0.493, 0.8742, 0.5811, 0.7405, 0.5811, 0.7629, 0.57, 0.7629, 0.57, 0.7405, 0.4819, 0.8595, 0.4819, 0.8449, 0.493, 0.8449, 0.493, 0.8595, 0.6746, 0.7427, 0.6746, 0.7651, 0.6598, 0.7651, 0.6598, 0.7427, 0.7684, 0.4013, 0.7684, 0.3789, 0.7831, 0.3789, 0.7831, 0.4013, 0.6792, 0.8927, 0.6792, 0.9036, 0.6738, 0.9036, 0.6738, 0.8927, 0.7699, 0.4084, 0.7699, 0.4013, 0.7752, 0.4013, 0.7752, 0.4084, 0.65, 0.8484, 0.65, 0.8375, 0.6554, 0.8375, 0.6554, 0.8484, 0.7591, 0.4013, 0.7591, 0.4084, 0.7537, 0.4084, 0.7537, 0.4013, 0.9151, 0.8445, 0.9151, 0.8554, 0.9079, 0.8554, 0.9079, 0.8445, 0.9151, 0.8881, 0.9151, 0.8989, 0.9079, 0.8989, 0.9079, 0.8881, 0.8689, 0.3974, 0.8689, 0.4083, 0.858, 0.4083, 0.858, 0.3974, 0.6561, 0.9047, 0.6633, 0.9047, 0.6633, 0.9155, 0.6561, 0.9155, 0.8254, 0.4083, 0.8254, 0.3974, 0.8363, 0.3974, 0.8363, 0.4083, 0.6655, 0.9038, 0.6727, 0.9038, 0.6727, 0.9146, 0.6655, 0.9146, 0.9151, 0.8554, 0.9151, 0.8663, 0.9079, 0.8663, 0.9079, 0.8554, 0.9079, 0.9098, 0.9079, 0.8989, 0.9151, 0.8989, 0.9151, 0.9098, 0.6874, 0.6569, 0.6874, 0.5992, 0.6895, 0.5992, 0.6895, 0.6569, 0.6598, 0.7239, 0.6826, 0.671, 0.6846, 0.6718, 0.6618, 0.7231, 0.6556, 0.8452, 0.6556, 0.789, 0.6578, 0.789, 0.6578, 0.8452, 0.2763, 0.6188, 0.2991, 0.6701, 0.2972, 0.671, 0.2744, 0.618, 0.3095, 0.7709, 0.3095, 0.773, 0.3074, 0.773, 0.3074, 0.7709, 0.2744, 0.618, 0.295, 0.6007, 0.2958, 0.6027, 0.2763, 0.6188, 0.295, 0.6007, 0.2981, 0.5992, 0.2991, 0.6016, 0.2958, 0.6027, 0.687, 0.7423, 0.687, 0.7181, 0.6891, 0.7181, 0.6891, 0.7423, 0.6618, 0.7231, 0.6813, 0.7392, 0.6804, 0.7412, 0.6598, 0.7239, 0.2766, 0.8401, 0.2769, 0.8658, 0.2748, 0.8658, 0.2745, 0.8401, 0.0, 0.0, 0.0, 0.0, 0.0, 0.0, 0.0, 0.0, 0.687, 0.7181, 0.6866, 0.7146, 0.6895, 0.7146, 0.6891, 0.7181, 0.6813, 0.7392, 0.6846, 0.7403, 0.6835, 0.7427, 0.6804, 0.7412, 0.2769, 0.8658, 0.2773, 0.8692, 0.2744, 0.8692, 0.2748, 0.8658, 0.6869, 0.7891, 0.6869, 0.7821, 0.6896, 0.7821, 0.6896, 0.7891, 0.0, 0.0, 0.0, 0.0, 0.0, 0.0, 0.0, 0.0, 0.0, 0.0, 0.0, 0.0, 0.0, 0.0, 0.0, 0.0, 0.0, 0.0, 0.0, 0.0, 0.0, 0.0, 0.0, 0.0, 0.6869, 0.7821, 0.6871, 0.7797, 0.6889, 0.7797, 0.6896, 0.7821, 0.6869, 0.7797, 0.6869, 0.7867, 0.684, 0.7867, 0.684, 0.7797, 0.5814, 0.8869, 0.5814, 0.8939, 0.5788, 0.8939, 0.5788, 0.8869, 0.2773, 0.8818, 0.2773, 0.8888, 0.2744, 0.8888, 0.2744, 0.8818, 0.3329, 0.6586, 0.3329, 0.6604, 0.3314, 0.6604, 0.3314, 0.6586, 0.6869, 0.7867, 0.6862, 0.7891, 0.6847, 0.7891, 0.684, 0.7867, 0.5814, 0.8939, 0.5808, 0.8962, 0.579, 0.8962, 0.5788, 0.8939, 0.2773, 0.8888, 0.2766, 0.8912, 0.2751, 0.8912, 0.2744, 0.8888, 0.6895, 0.7146, 0.6874, 0.7146, 0.6874, 0.6569, 0.6895, 0.6569, 0.2744, 0.6898, 0.2763, 0.6905, 0.2991, 0.7418, 0.2972, 0.7427, 0.6795, 0.8359, 0.6774, 0.8359, 0.6774, 0.7797, 0.6795, 0.7797, 0.6618, 0.6515, 0.6598, 0.6522, 0.6826, 0.5992, 0.6846, 0.6001, 0.3074, 0.7687, 0.3095, 0.7687, 0.3095, 0.7709, 0.3074, 0.7709, 0.6598, 0.6522, 0.6618, 0.6515, 0.6813, 0.6676, 0.6804, 0.6695, 0.6804, 0.6695, 0.6813, 0.6676, 0.6846, 0.6686, 0.6835, 0.671, 0.677, 0.8516, 0.6791, 0.8516, 0.6791, 0.8757, 0.677, 0.8757, 0.2763, 0.6905, 0.2744, 0.6898, 0.295, 0.6725, 0.2958, 0.6744, 0.2766, 0.8401, 0.2745, 0.8401, 0.2748, 0.8144, 0.2769, 0.8144, 0.0, 0.0, 0.0, 0.0, 0.0, 0.0, 0.0, 0.0, 0.677, 0.8757, 0.6791, 0.8757, 0.6795, 0.8792, 0.6766, 0.8792, 0.2958, 0.6744, 0.295, 0.6725, 0.2981, 0.671, 0.2991, 0.6734, 0.2769, 0.8144, 0.2748, 0.8144, 0.2744, 0.811, 0.2773, 0.811, 0.6846, 0.7036, 0.6872, 0.7036, 0.6872, 0.7106, 0.6846, 0.7106, 0.0, 0.0, 0.0, 0.0, 0.0, 0.0, 0.0, 0.0, 0.0, 0.0, 0.0, 0.0, 0.0, 0.0, 0.0, 0.0, 0.0, 0.0, 0.0, 0.0, 0.0, 0.0, 0.0, 0.0, 0.6846, 0.7106, 0.6872, 0.7106, 0.6866, 0.7129, 0.6848, 0.7129, 0.6795, 0.8885, 0.6766, 0.8885, 0.6766, 0.8815, 0.6795, 0.8815, 0.4931, 0.9005, 0.4904, 0.9005, 0.4904, 0.8935, 0.4931, 0.8935, 0.087, 0.8836, 0.08991, 0.8836, 0.08991, 0.8906, 0.087, 0.8906, 0.3329, 0.6586, 0.3314, 0.6586, 0.3314, 0.6568, 0.3329, 0.6568, 0.6795, 0.8815, 0.6766, 0.8815, 0.6772, 0.8792, 0.6788, 0.8792, 0.4931, 0.8935, 0.4904, 0.8935, 0.4906, 0.8912, 0.4924, 0.8912, 0.087, 0.8906, 0.08991, 0.8906, 0.08923, 0.893, 0.08769, 0.893, 0.3006, 0.8868, 0.3046, 0.8813, 0.3111, 0.8834, 0.3111, 0.8902, 0.3046, 0.8923, 0.9067, 0.4083, 0.9067, 0.4029, 0.9149, 0.4076, 0.6561, 0.8936, 0.6564, 0.8871, 0.6646, 0.8916, 0.6561, 0.8781, 0.6561, 0.8713, 0.6642, 0.8747, 0.5704, 0.9044, 0.5703, 0.8979, 0.5786, 0.9, 0.9067, 0.4029, 0.9067, 0.3974, 0.9149, 0.3981, 0.6564, 0.8871, 0.6646, 0.8825, 0.6646, 0.8916, 0.6561, 0.8713, 0.6643, 0.867, 0.6642, 0.8747, 0.6561, 0.8781, 0.6642, 0.8747, 0.6643, 0.8825, 0.5704, 0.9044, 0.5786, 0.9, 0.5786, 0.9091, 0.9067, 0.4029, 0.9149, 0.3981, 0.9149, 0.4076, 0.8363, 0.3802, 0.8454, 0.3831, 0.8388, 0.3877, 0.8306, 0.3879, 0.8363, 0.3802, 0.8388, 0.3877, 0.8363, 0.3956, 0.8306, 0.3879, 0.8388, 0.3877, 0.8454, 0.3927, 0.8363, 0.3956, 0.8388, 0.3877, 0.8454, 0.3831, 0.8454, 0.3927, 0.8388, 0.3877, 0.2901, 0.8868, 0.2941, 0.8813, 0.3006, 0.8834, 0.3006, 0.8902, 0.2941, 0.8923, 0.9079, 0.8006, 0.9079, 0.7951, 0.9161, 0.7999, 0.301, 0.7409, 0.3013, 0.7344, 0.3095, 0.7389, 0.5703, 0.8825, 0.5703, 0.8757, 0.5784, 0.8791, 0.3206, 0.9001, 0.3205, 0.8937, 0.3288, 0.8957, 0.9079, 0.7951, 0.9079, 0.7896, 0.9161, 0.7903, 0.3013, 0.7344, 0.3095, 0.7298, 0.3095, 0.7389, 0.5703, 0.8757, 0.5784, 0.8714, 0.5784, 0.8791, 0.5703, 0.8825, 0.5784, 0.8791, 0.5784, 0.8869, 0.3206, 0.9001, 0.3288, 0.8957, 0.3288, 0.9048, 0.9079, 0.7951, 0.9161, 0.7903, 0.9161, 0.7999, 0.8127, 0.3818, 0.8127, 0.3914, 0.8063, 0.3866, 0.8036, 0.3789, 0.8127, 0.3818, 0.8063, 0.3866, 0.7979, 0.3866, 0.8036, 0.3789, 0.8063, 0.3866, 0.8036, 0.3944, 0.7979, 0.3866, 0.8063, 0.3866, 0.8127, 0.3914, 0.8036, 0.3944, 0.8063, 0.3866, 0.8729, 0.3974, 0.8793, 0.3995, 0.8793, 0.4063, 0.8729, 0.4083, 0.8689, 0.4029, 0.9151, 0.386, 0.9151, 0.3915, 0.9069, 0.3867, 0.1783, 0.8932, 0.1786, 0.8867, 0.1868, 0.8912, 0.8831, 0.3913, 0.8831, 0.3845, 0.8913, 0.3879, 0.6562, 0.9, 0.6561, 0.8936, 0.6644, 0.8956, 0.9151, 0.3915, 0.9151, 0.397, 0.9069, 0.3963, 0.1786, 0.8867, 0.1868, 0.8821, 0.1868, 0.8912, 0.8831, 0.3845, 0.8913, 0.3802, 0.8913, 0.3879, 0.8831, 0.3913, 0.8913, 0.3879, 0.8913, 0.3957, 0.6562, 0.9, 0.6644, 0.8956, 0.6644, 0.9047, 0.9151, 0.3915, 0.9069, 0.3963, 0.9069, 0.3867, 0.7979, 0.3818, 0.7979, 0.3914, 0.7915, 0.3866, 0.7888, 0.3789, 0.7979, 0.3818, 0.7915, 0.3866, 0.7831, 0.3866, 0.7888, 0.3789, 0.7915, 0.3866, 0.7888, 0.3944, 0.7831, 0.3866, 0.7915, 0.3866, 0.7979, 0.3914, 0.7888, 0.3944, 0.7915, 0.3866, 0.3151, 0.8813, 0.3215, 0.8834, 0.3215, 0.8902, 0.3151, 0.8923, 0.3111, 0.8868, 0.9079, 0.8116, 0.9079, 0.806, 0.916, 0.8108, 0.8986, 0.3972, 0.8987, 0.3907, 0.9069, 0.3951, 0.6561, 0.8714, 0.6561, 0.8781, 0.6479, 0.8748, 0.8901, 0.4038, 0.8898, 0.3974, 0.8983, 0.3993, 0.9079, 0.806, 0.9079, 0.8006, 0.916, 0.8013, 0.8987, 0.3907, 0.9069, 0.386, 0.9069, 0.3951, 0.6561, 0.8781, 0.6479, 0.8825, 0.6479, 0.8748, 0.6561, 0.8714, 0.6479, 0.8748, 0.6479, 0.867, 0.8901, 0.4038, 0.8983, 0.3993, 0.8983, 0.4084, 0.9079, 0.806, 0.916, 0.8013, 0.916, 0.8108, 0.8749, 0.3831, 0.8749, 0.3927, 0.8681, 0.388, 0.8658, 0.3802, 0.8749, 0.3831, 0.8681, 0.388, 0.8602, 0.3879, 0.8658, 0.3802, 0.8681, 0.388, 0.8658, 0.3957, 0.8602, 0.3879, 0.8681, 0.388, 0.8749, 0.3927, 0.8658, 0.3957, 0.8681, 0.388, 0.6655, 0.8872, 0.6695, 0.8817, 0.676, 0.8838, 0.676, 0.8906, 0.6695, 0.8927, 0.9079, 0.8445, 0.9079, 0.8389, 0.916, 0.8437, 0.6476, 0.9047, 0.6477, 0.8982, 0.6559, 0.9026, 0.8831, 0.3845, 0.8831, 0.3913, 0.8749, 0.3879, 0.4822, 0.8976, 0.4819, 0.8912, 0.4904, 0.8931, 0.9079, 0.8389, 0.9079, 0.8335, 0.916, 0.8341, 0.6477, 0.8982, 0.6559, 0.8935, 0.6559, 0.9026, 0.8831, 0.3913, 0.875, 0.3957, 0.8749, 0.3879, 0.8831, 0.3845, 0.8749, 0.3879, 0.875, 0.3802, 0.4822, 0.8976, 0.4904, 0.8931, 0.4904, 0.9022, 0.9079, 0.8389, 0.916, 0.8341, 0.916, 0.8437, 0.8275, 0.3818, 0.8275, 0.3914, 0.8207, 0.3867, 0.8183, 0.3789, 0.8275, 0.3818, 0.8207, 0.3867, 0.8127, 0.3866, 0.8183, 0.3789, 0.8207, 0.3867, 0.8183, 0.3944, 0.8127, 0.3866, 0.8207, 0.3867, 0.8275, 0.3914, 0.8183, 0.3944, 0.8207, 0.3867, 0.8793, 0.4029, 0.8833, 0.3974, 0.8898, 0.3995, 0.8898, 0.4063, 0.8833, 0.4083, 0.9079, 0.8335, 0.9079, 0.828, 0.916, 0.8327, 0.8983, 0.4085, 0.8985, 0.4021, 0.9067, 0.4065, 0.6737, 0.8706, 0.6737, 0.8774, 0.6655, 0.874, 0.6479, 0.8889, 0.6476, 0.8825, 0.6561, 0.8844, 0.9079, 0.828, 0.9079, 0.8225, 0.916, 0.8232, 0.8985, 0.4021, 0.9067, 0.3974, 0.9067, 0.4065, 0.6737, 0.8774, 0.6655, 0.8817, 0.6655, 0.874, 0.6737, 0.8706, 0.6655, 0.874, 0.6655, 0.8662, 0.6479, 0.8889, 0.6561, 0.8844, 0.6561, 0.8935, 0.9079, 0.828, 0.916, 0.8232, 0.916, 0.8327, 0.6535, 0.8516, 0.6627, 0.8545, 0.6561, 0.8595, 0.6479, 0.8593, 0.6535, 0.8516, 0.6561, 0.8595, 0.6535, 0.867, 0.6479, 0.8593, 0.6561, 0.8595, 0.6627, 0.8641, 0.6535, 0.867, 0.6561, 0.8595, 0.6627, 0.8545, 0.6627, 0.8641, 0.6561, 0.8595, 0.2796, 0.8868, 0.2836, 0.8813, 0.2901, 0.8834, 0.2901, 0.8902, 0.2836, 0.8923, 0.9079, 0.8225, 0.9079, 0.817, 0.916, 0.8218, 0.6655, 0.9038, 0.6657, 0.8974, 0.6738, 0.9017, 0.1865, 0.871, 0.1865, 0.8778, 0.1783, 0.8744, 0.5706, 0.8933, 0.5703, 0.8869, 0.5788, 0.8888, 0.9079, 0.817, 0.9079, 0.8116, 0.916, 0.8122, 0.6657, 0.8974, 0.6738, 0.8927, 0.6738, 0.9017, 0.1865, 0.8778, 0.1784, 0.8821, 0.1783, 0.8744, 0.1865, 0.871, 0.1783, 0.8744, 0.1784, 0.8666, 0.5706, 0.8933, 0.5788, 0.8888, 0.5788, 0.8979, 0.9079, 0.817, 0.916, 0.8122, 0.916, 0.8218, 0.8602, 0.3831, 0.8602, 0.3927, 0.8534, 0.388, 0.851, 0.3802, 0.8602, 0.3831, 0.8534, 0.388, 0.8454, 0.3879, 0.851, 0.3802, 0.8534, 0.388, 0.851, 0.3957, 0.8454, 0.3879, 0.8534, 0.388, 0.8602, 0.3927, 0.851, 0.3957, 0.8534, 0.388, 0.6683, 0.7651, 0.6711, 0.7651, 0.6711, 0.8516, 0.6683, 0.8516, 0.6846, 0.5992, 0.6874, 0.5992, 0.6874, 0.7036, 0.6846, 0.7036, 0.4819, 0.7405, 0.4848, 0.7405, 0.4848, 0.8449, 0.4819, 0.8449, 0.6746, 0.765, 0.6774, 0.765, 0.6774, 0.8515, 0.6746, 0.8515, 0.5756, 0.7853, 0.5784, 0.7853, 0.5784, 0.8714, 0.5756, 0.8714, 0.3284, 0.4093, 0.3312, 0.4093, 0.3312, 0.5274, 0.3284, 0.5274, 0.3034, 0.5992, 0.3062, 0.5992, 0.3062, 0.7172, 0.3034, 0.7172, 0.5728, 0.8714, 0.57, 0.8714, 0.57, 0.7853, 0.5728, 0.7853, 0.6898, 0.7893, 0.6898, 0.5995, 0.7667, 0.5995, 0.7667, 0.7893, 0.09146, 0.8937, 0.1684, 0.8937, 0.1684, 1.0, 0.09146, 1.0, 0.6898, 0.4093, 0.6898, 0.5992, 0.5829, 0.5992, 0.5829, 0.4093, 0.7537, 0.1894, 0.7537, 0.0, 0.8306, 8.467e-06, 0.8306, 0.1894, 0.1069, 0.4093, 0.1069, 0.5992, 0.0, 0.5992, 1.269e-08, 0.4093, 0.7812, 0.5994, 0.7812, 0.4093, 0.8573, 0.4093, 0.8573, 0.5994, 0.1875, 0.8937, 0.1875, 0.7894, 0.2744, 0.7894, 0.2744, 0.8937, 0.2444, 0.8937, 0.3205, 0.8937, 0.3205, 0.9847, 0.2444, 0.9847, 0.7667, 0.896, 0.8427, 0.896, 0.8427, 0.987, 0.7667, 0.987, 0.1829, 0.5992, 0.1829, 0.7894, 0.09146, 0.7894, 0.09146, 0.5992, 0.8427, 0.7893, 0.8427, 0.5995, 0.9188, 0.5995, 0.9188, 0.7893, 0.6898, 0.5995, 0.6898, 0.4093, 0.7812, 0.4093, 0.7812, 0.5995, 0.6802, 0.9072, 0.6802, 0.7893, 0.7667, 0.7893, 0.7667, 0.9072, 0.3289, 0.818, 0.4059, 0.818, 0.4059, 0.9244, 0.3289, 0.9244, 0.6655, 0.7651, 0.6683, 0.7651, 0.6683, 0.8516, 0.6655, 0.8516, 0.08863, 0.7894, 0.09146, 0.7894, 0.09146, 0.8666, 0.08863, 0.8666, 0.1847, 0.7894, 0.1875, 0.7894, 0.1875, 0.8666, 0.1847, 0.8666, 0.6627, 0.8516, 0.6598, 0.8516, 0.6598, 0.7651, 0.6627, 0.7651, 0.9067, 0.1901, 0.9067, 0.3802, 0.8306, 0.3802, 0.8306, 0.1901, 0.0, 0.9074, 0.07749, 0.9074, 0.07749, 0.9939, 5.077e-08, 0.9939, 0.8437, 0.941, 0.8437, 0.8653, 0.9079, 0.8653, 0.9079, 0.941, 0.9974, 0.485, 0.9974, 0.5607, 0.9333, 0.5607, 0.9333, 0.485, 0.983, 0.5995, 0.983, 0.7898, 0.9188, 0.7898, 0.9188, 0.5995, 0.57, 0.7405, 0.57, 0.9303, 0.4939, 0.9303, 0.4939, 0.7405, 0.9709, 0.1902, 0.9709, 0.3804, 0.9067, 0.3804, 0.9067, 0.1902, 0.6711, 0.8516, 0.6711, 0.7651, 0.674, 0.7651, 0.674, 0.8516, 0.4848, 0.8449, 0.4848, 0.7405, 0.4876, 0.7405, 0.4876, 0.8449, 0.3284, 0.7497, 0.3284, 0.6454, 0.3312, 0.6454, 0.3312, 0.7497, 0.4876, 0.827, 0.4876, 0.7405, 0.4904, 0.7405, 0.4904, 0.827, 0.5784, 0.8714, 0.5784, 0.7853, 0.5813, 0.7853, 0.5813, 0.8714, 0.3006, 0.7172, 0.3006, 0.5992, 0.3034, 0.5992, 0.3034, 0.7172, 0.3284, 0.6454, 0.3284, 0.5274, 0.3312, 0.5274, 0.3312, 0.6454, 0.5756, 0.7853, 0.5756, 0.8714, 0.5728, 0.8714, 0.5728, 0.7853, 0.6598, 0.789, 0.5829, 0.789, 0.5829, 0.5992, 0.6598, 0.5992, 0.9188, 0.8961, 0.9188, 0.7898, 0.9957, 0.7898, 0.9957, 0.8961, 0.1069, 0.4093, 0.2137, 0.4093, 0.2137, 0.5992, 0.1069, 0.5992, 0.8306, 0.3789, 0.7537, 0.3789, 0.7537, 0.1894, 0.8306, 0.1895, 0.2137, 0.4093, 0.3206, 0.4093, 0.3206, 0.5992, 0.2137, 0.5992, 0.8306, 0.0, 0.9067, 6.527e-06, 0.9067, 0.1901, 0.8306, 0.1901, 0.1783, 0.8937, 0.09146, 0.8937, 0.09146, 0.7894, 0.1783, 0.7894, 0.2444, 0.8937, 0.2444, 0.9847, 0.1684, 0.9847, 0.1684, 0.8937, 0.9188, 0.987, 0.9188, 0.8961, 0.9948, 0.8961, 0.9948, 0.987, 0.0, 0.5992, 0.09146, 0.5992, 0.09146, 0.7894, 0.0, 0.7894, 0.4819, 0.9303, 0.4059, 0.9303, 0.4059, 0.7405, 0.4819, 0.7405, 0.1829, 0.5992, 0.2744, 0.5992, 0.2744, 0.7894, 0.1829, 0.7894, 0.08649, 0.9074, 2.539e-08, 0.9074, 0.0, 0.7894, 0.08649, 0.7894, 0.8437, 0.7896, 0.8437, 0.896, 0.7667, 0.896, 0.7667, 0.7896, 0.6627, 0.8516, 0.6627, 0.7651, 0.6655, 0.7651, 0.6655, 0.8516, 0.1818, 0.8666, 0.1818, 0.7894, 0.1847, 0.7894, 0.1847, 0.8666, 0.1812, 0.7894, 0.1812, 0.8666, 0.1783, 0.8666, 0.1783, 0.7894, 0.4933, 0.7405, 0.4933, 0.827, 0.4904, 0.827, 0.4904, 0.7405, 0.8427, 0.7896, 0.7667, 0.7896, 0.7667, 0.5995, 0.8427, 0.5995, 0.6802, 0.9937, 0.6802, 0.9072, 0.7577, 0.9072, 0.7577, 0.9937, 0.9079, 0.8653, 0.8437, 0.8653, 0.8437, 0.7896, 0.9079, 0.7896, 0.9974, 0.485, 0.9333, 0.485, 0.9333, 0.4093, 0.9974, 0.4093, 0.9067, 0.0, 0.9709, 1.011e-07, 0.9709, 0.1902, 0.9067, 0.1902, 0.9333, 0.5991, 0.8573, 0.5991, 0.8573, 0.4093, 0.9333, 0.4093, 0.5829, 0.789, 0.6471, 0.789, 0.6471, 0.9792, 0.5829, 0.9792, 0.4098, 0.608, 0.4079, 0.6093, 0.4079, 0.608, 6.346e-08, 0.4093, 0.0, 0.0, 0.333, 0.0, 0.333, 0.4093, 0.4941, 0.5389, 0.496, 0.5402, 0.4941, 0.5402, 0.9824, 0.1022, 0.9824, 9.478e-09, 0.9838, 0.0, 0.9838, 0.1022, 0.9875, 0.1022, 0.9875, 4.549e-07, 0.9888, 6.066e-07, 0.9888, 0.1022, 0.9914, 0.0, 0.9914, 0.1023, 0.9914, 0.2047, 0.9914, 0.307, 0.9914, 0.4093, 0.9888, 0.4093, 0.9888, 1.011e-07, 0.9728, 0.307, 0.9728, 0.4093, 0.9709, 0.4093, 0.9709, 0.307, 1.0, 0.4093, 1.0, 0.5117, 1.0, 0.614, 1.0, 0.7163, 1.0, 0.8187, 0.9974, 0.8187, 0.9974, 0.4093, 0.3264, 0.7163, 0.3284, 0.7163, 0.3284, 0.8187, 0.3264, 0.8187, 0.4059, 0.818, 0.333, 0.818, 0.333, 0.7157, 0.333, 0.6135, 0.333, 0.5112, 0.333, 0.409, 0.4059, 0.409, 0.4059, 0.5112, 0.4059, 0.6135, 0.4059, 0.7157, 0.5829, 1.516e-07, 0.6683, 0.0, 0.6683, 0.4093, 0.5829, 0.4093, 0.7537, 0.4093, 0.6683, 0.4093, 0.6683, 1.668e-06, 0.7537, 0.0, 0.333, 1.314e-06, 0.4609, 0.0, 0.4609, 0.409, 0.333, 0.409, 0.4609, 1.201e-06, 0.5829, 0.0, 0.5829, 0.409, 0.4609, 0.409, -0.3328, 0.1599, -0.3328, 1.16, -0.5196, 1.16, -0.5196, 0.1599, 0.1473, 0.125, 0.03263, 0.125, 0.03263, 2.342e-07, 0.1473, 2.05e-07, -0.8223, 0.02284, -0.6024, 0.02284, -0.6024, 0.1478, -0.6024, 0.2728, -0.6024, 0.3978, -0.6024, 0.5228, -0.6024, 0.6478, -0.6024, 0.7728, -0.6024, 0.8978, -0.6024, 1.023, -0.8223, 1.023, -1.535, 0.4372, -1.535, 0.646, -1.559, 0.646, -1.582, 0.646, -1.605, 0.646, -1.629, 0.646, -1.652, 0.646, -1.675, 0.646, -1.699, 0.646, -1.722, 0.646, -1.722, 0.4372, -1.433, 0.5203, -1.653, 0.5203, -1.653, 0.3953, -1.653, 0.2703, -1.653, 0.1453, -1.653, 0.02034, -1.653, -0.1047, -1.653, -0.2297, -1.653, -0.3547, -1.653, -0.4797, -1.433, -0.4797, -0.7587, 1.074, -0.7587, 1.282, -0.9455, 1.282, -0.9455, 1.074, -0.9221, 1.074, -0.8988, 1.074, -0.8755, 1.074, -0.8521, 1.074, -0.8288, 1.074, -0.8054, 1.074, -0.7821, 1.074, 0.6062, 0.125, 0.4915, 0.125, 0.4915, 1.171e-07, 0.6062, 8.784e-08, 0.6062, 0.625, 0.4915, 0.625, 0.4915, 0.5, 0.6062, 0.5, 0.1473, 0.625, 0.03263, 0.625, 0.03263, 0.5, 0.1473, 0.5, 0.3768, 0.125, 0.262, 0.125, 0.262, 1.757e-07, 0.3768, 1.464e-07, 0.3768, 0.375, 0.262, 0.375, 0.262, 0.25, 0.3768, 0.25, 0.1473, 0.375, 0.03263, 0.375, 0.03263, 0.25, 0.1473, 0.25, 0.8356, 0.125, 0.7209, 0.125, 0.7209, 5.856e-08, 0.8356, 2.928e-08, 0.8356, 0.375, 0.7209, 0.375, 0.7209, 0.25, 0.8356, 0.25, 0.6062, 0.375, 0.4915, 0.375, 0.4915, 0.25, 0.6062, 0.25, 0.8356, 0.625, 0.7209, 0.625, 0.7209, 0.5, 0.8356, 0.5, 0.8356, 0.875, 0.7209, 0.875, 0.7209, 0.75, 0.8356, 0.75, 0.6062, 0.875, 0.4915, 0.875, 0.4915, 0.75, 0.6062, 0.75, 0.3768, 0.625, 0.262, 0.625, 0.262, 0.5, 0.3768, 0.5, 0.3768, 0.875, 0.262, 0.875, 0.262, 0.75, 0.3768, 0.75, 0.1473, 0.875, 0.03263, 0.875, 0.03263, 0.75, 0.1473, 0.75, 0.262, 0.125, 0.1473, 0.125, 0.1473, 2.05e-07, 0.262, 1.757e-07, 0.262, 0.25, 0.1473, 0.25, 0.1473, 0.125, 0.262, 0.125, 0.1473, 0.25, 0.03263, 0.25, 0.03263, 0.125, 0.1473, 0.125, 0.7209, 0.125, 0.6062, 0.125, 0.6062, 8.784e-08, 0.7209, 5.856e-08, 0.7209, 0.25, 0.6062, 0.25, 0.6062, 0.125, 0.7209, 0.125, 0.6062, 0.25, 0.4915, 0.25, 0.4915, 0.125, 0.6062, 0.125, 0.7209, 0.625, 0.6062, 0.625, 0.6062, 0.5, 0.7209, 0.5, 0.7209, 0.75, 0.6062, 0.75, 0.6062, 0.625, 0.7209, 0.625, 0.6062, 0.75, 0.4915, 0.75, 0.4915, 0.625, 0.6062, 0.625, 0.262, 0.625, 0.1473, 0.625, 0.1473, 0.5, 0.262, 0.5, 0.262, 0.75, 0.1473, 0.75, 0.1473, 0.625, 0.262, 0.625, 0.1473, 0.75, 0.03263, 0.75, 0.03263, 0.625, 0.1473, 0.625, 0.4915, 0.125, 0.3768, 0.125, 0.3768, 1.464e-07, 0.4915, 1.171e-07, 0.4915, 0.25, 0.3768, 0.25, 0.3768, 0.125, 0.4915, 0.125, 0.3768, 0.25, 0.262, 0.25, 0.262, 0.125, 0.3768, 0.125, 0.4915, 0.375, 0.3768, 0.375, 0.3768, 0.25, 0.4915, 0.25, 0.4915, 0.5, 0.3768, 0.5, 0.3768, 0.375, 0.4915, 0.375, 0.3768, 0.5, 0.262, 0.5, 0.262, 0.375, 0.3768, 0.375, 0.262, 0.375, 0.1473, 0.375, 0.1473, 0.25, 0.262, 0.25, 0.262, 0.5, 0.1473, 0.5, 0.1473, 0.375, 0.262, 0.375, 0.1473, 0.5, 0.03263, 0.5, 0.03263, 0.375, 0.1473, 0.375, 0.9503, 0.125, 0.8356, 0.125, 0.8356, 2.928e-08, 0.9503, 0.0, 0.9503, 0.25, 0.8356, 0.25, 0.8356, 0.125, 0.9503, 0.125, 0.8356, 0.25, 0.7209, 0.25, 0.7209, 0.125, 0.8356, 0.125, 0.9503, 0.375, 0.8356, 0.375, 0.8356, 0.25, 0.9503, 0.25, 0.9503, 0.5, 0.8356, 0.5, 0.8356, 0.375, 0.9503, 0.375, 0.8356, 0.5, 0.7209, 0.5, 0.7209, 0.375, 0.8356, 0.375, 0.7209, 0.375, 0.6062, 0.375, 0.6062, 0.25, 0.7209, 0.25, 0.7209, 0.5, 0.6062, 0.5, 0.6062, 0.375, 0.7209, 0.375, 0.6062, 0.5, 0.4915, 0.5, 0.4915, 0.375, 0.6062, 0.375, 0.9503, 0.625, 0.8356, 0.625, 0.8356, 0.5, 0.9503, 0.5, 0.9503, 0.75, 0.8356, 0.75, 0.8356, 0.625, 0.9503, 0.625, 0.8356, 0.75, 0.7209, 0.75, 0.7209, 0.625, 0.8356, 0.625, 0.9503, 0.875, 0.8356, 0.875, 0.8356, 0.75, 0.9503, 0.75, 0.9503, 1.0, 0.8356, 1.0, 0.8356, 0.875, 0.9503, 0.875, 0.8356, 1.0, 0.7209, 1.0, 0.7209, 0.875, 0.8356, 0.875, 0.7209, 0.875, 0.6062, 0.875, 0.6062, 0.75, 0.7209, 0.75, 0.7209, 1.0, 0.6062, 1.0, 0.6062, 0.875, 0.7209, 0.875, 0.6062, 1.0, 0.4915, 1.0, 0.4915, 0.875, 0.6062, 0.875, 0.4915, 0.625, 0.3768, 0.625, 0.3768, 0.5, 0.4915, 0.5, 0.4915, 0.75, 0.3768, 0.75, 0.3768, 0.625, 0.4915, 0.625, 0.3768, 0.75, 0.262, 0.75, 0.262, 0.625, 0.3768, 0.625, 0.4915, 0.875, 0.3768, 0.875, 0.3768, 0.75, 0.4915, 0.75, 0.4915, 1.0, 0.3768, 1.0, 0.3768, 0.875, 0.4915, 0.875, 0.3768, 1.0, 0.262, 1.0, 0.262, 0.875, 0.3768, 0.875, 0.262, 0.875, 0.1473, 0.875, 0.1473, 0.75, 0.262, 0.75, 0.262, 1.0, 0.1473, 1.0, 0.1473, 0.875, 0.262, 0.875, 0.1473, 1.0, 0.03263, 1.0, 0.03263, 0.875, 0.1473, 0.875, 0.4059, 0.5329, 0.4078, 0.5342, 0.4059, 0.5342, 0.4978, 0.6141, 0.4959, 0.6153, 0.4959, 0.6141, 0.9824, 0.3067, 0.9824, 0.2045, 0.9838, 0.2045, 0.9838, 0.3067, 0.9798, 0.3067, 0.9798, 0.2045, 0.9811, 0.2045, 0.9811, 0.3067, 0.9798, 0.1022, 0.9798, 2.843e-08, 0.9811, 1.896e-08, 0.9811, 0.1022, 0.9728, 0.1023, 0.9728, 0.2047, 0.9709, 0.2047, 0.9709, 0.1023, 0.9766, 0.1023, 0.9766, 0.2047, 0.9747, 0.2047, 0.9747, 0.1023, 0.9766, 0.307, 0.9766, 0.4093, 0.9747, 0.4093, 0.9747, 0.307, 0.4079, 0.608, 0.406, 0.6093, 0.406, 0.608, 0.4079, 0.608, 0.4079, 0.6093, 0.406, 0.6093, 0.4079, 0.6093, 0.406, 0.6106, 0.406, 0.6093, 0.4941, 0.5402, 0.496, 0.5415, 0.4941, 0.5415, 0.4941, 0.5402, 0.496, 0.5402, 0.496, 0.5415, 0.496, 0.5402, 0.4979, 0.5415, 0.496, 0.5415, 0.9824, 0.2045, 0.9824, 0.1022, 0.9838, 0.1022, 0.9838, 0.2045, 0.9811, 0.2045, 0.9811, 0.1022, 0.9824, 0.1022, 0.9824, 0.2045, 0.9811, 0.1022, 0.9811, 1.896e-08, 0.9824, 9.478e-09, 0.9824, 0.1022, 0.9728, 0.2047, 0.9728, 0.307, 0.9709, 0.307, 0.9709, 0.2047, 0.9747, 0.2047, 0.9747, 0.307, 0.9728, 0.307, 0.9728, 0.2047, 0.9747, 0.307, 0.9747, 0.4093, 0.9728, 0.4093, 0.9728, 0.307, 0.9824, 0.409, 0.9824, 0.3067, 0.9838, 0.3067, 0.9838, 0.409, 0.9811, 0.409, 0.9811, 0.3067, 0.9824, 0.3067, 0.9824, 0.409, 0.9811, 0.3067, 0.9811, 0.2045, 0.9824, 0.2045, 0.9824, 0.3067, 0.9798, 0.409, 0.9798, 0.3067, 0.9811, 0.3067, 0.9811, 0.409, 0.9785, 0.409, 0.9785, 0.3067, 0.9798, 0.3067, 0.9798, 0.409, 0.9785, 0.3067, 0.9785, 0.2045, 0.9798, 0.2045, 0.9798, 0.3067, 0.9798, 0.2045, 0.9798, 0.1022, 0.9811, 0.1022, 0.9811, 0.2045, 0.9785, 0.2045, 0.9785, 0.1022, 0.9798, 0.1022, 0.9798, 0.2045, 0.9785, 0.1022, 0.9785, 3.791e-08, 0.9798, 2.843e-08, 0.9798, 0.1022, 0.9728, 1.137e-07, 0.9728, 0.1023, 0.9709, 0.1023, 0.9709, 1.516e-07, 0.9747, 7.582e-08, 0.9747, 0.1023, 0.9728, 0.1023, 0.9728, 1.137e-07, 0.9747, 0.1023, 0.9747, 0.2047, 0.9728, 0.2047, 0.9728, 0.1023, 0.9766, 3.791e-08, 0.9766, 0.1023, 0.9747, 0.1023, 0.9747, 7.582e-08, 0.9785, 0.0, 0.9785, 0.1023, 0.9766, 0.1023, 0.9766, 3.791e-08, 0.9785, 0.1023, 0.9785, 0.2047, 0.9766, 0.2047, 0.9766, 0.1023, 0.9766, 0.2047, 0.9766, 0.307, 0.9747, 0.307, 0.9747, 0.2047, 0.9785, 0.2047, 0.9785, 0.307, 0.9766, 0.307, 0.9766, 0.2047, 0.9785, 0.307, 0.9785, 0.4093, 0.9766, 0.4093, 0.9766, 0.307, 0.9875, 0.3067, 0.9875, 0.2045, 0.9888, 0.2045, 0.9888, 0.3067, 0.985, 0.3067, 0.985, 0.2045, 0.9863, 0.2045, 0.9863, 0.3067, 0.985, 0.1022, 0.985, 1.516e-07, 0.9863, 3.033e-07, 0.9863, 0.1022, 0.3226, 0.7163, 0.3245, 0.7163, 0.3245, 0.8187, 0.3226, 0.8187, 0.3226, 0.5117, 0.3245, 0.5117, 0.3245, 0.614, 0.3226, 0.614, 0.3264, 0.5117, 0.3284, 0.5117, 0.3284, 0.614, 0.3264, 0.614, 0.4086, 0.409, 0.4939, 0.409, 0.4939, 0.7405, 0.4086, 0.7405, 0.4086, 0.6132, 0.406, 0.6133, 0.406, 0.6119, 0.406, 0.6106, 0.4079, 0.6093, 0.4098, 0.608, 0.4117, 0.608, 0.4136, 0.608, 0.4136, 0.5354, 0.4117, 0.5354, 0.4098, 0.5354, 0.4078, 0.5342, 0.4059, 0.5329, 0.4059, 0.5317, 0.4059, 0.5304, 0.4086, 0.5304, 0.4966, 0.7405, 0.4966, 0.6191, 0.4939, 0.6191, 0.4939, 0.6178, 0.4939, 0.6166, 0.4959, 0.6153, 0.4978, 0.6141, 0.4997, 0.6141, 0.5017, 0.6141, 0.5017, 0.5415, 0.4998, 0.5415, 0.4979, 0.5415, 0.496, 0.5402, 0.4941, 0.5389, 0.4941, 0.5376, 0.4941, 0.5363, 0.4966, 0.5364, 0.4966, 0.409, 0.5818, 0.409, 0.5818, 0.7405, 0.9875, 0.2045, 0.9875, 0.1022, 0.9888, 0.1022, 0.9888, 0.2045, 0.9863, 0.2045, 0.9863, 0.1022, 0.9875, 0.1022, 0.9875, 0.2045, 0.9863, 0.1022, 0.9863, 3.033e-07, 0.9875, 4.549e-07, 0.9875, 0.1022, 0.3245, 0.7163, 0.3264, 0.7163, 0.3264, 0.8187, 0.3245, 0.8187, 0.3245, 0.614, 0.3264, 0.614, 0.3264, 0.7163, 0.3245, 0.7163, 0.3264, 0.614, 0.3284, 0.614, 0.3284, 0.7163, 0.3264, 0.7163, 0.4059, 0.5342, 0.4078, 0.5354, 0.4059, 0.5354, 0.4059, 0.5342, 0.4078, 0.5342, 0.4078, 0.5354, 0.4078, 0.5342, 0.4098, 0.5354, 0.4078, 0.5354, 0.4959, 0.6141, 0.4939, 0.6154, 0.4939, 0.6141, 0.4959, 0.6141, 0.4959, 0.6153, 0.4939, 0.6154, 0.4959, 0.6153, 0.4939, 0.6166, 0.4939, 0.6154, 0.9875, 0.409, 0.9875, 0.3067, 0.9888, 0.3067, 0.9888, 0.409, 0.9863, 0.409, 0.9863, 0.3067, 0.9875, 0.3067, 0.9875, 0.409, 0.9863, 0.3067, 0.9863, 0.2045, 0.9875, 0.2045, 0.9875, 0.3067, 0.985, 0.409, 0.985, 0.3067, 0.9863, 0.3067, 0.9863, 0.409, 0.9838, 0.409, 0.9838, 0.3067, 0.985, 0.3067, 0.985, 0.409, 0.9838, 0.3067, 0.9838, 0.2045, 0.985, 0.2045, 0.985, 0.3067, 0.985, 0.2045, 0.985, 0.1022, 0.9863, 0.1022, 0.9863, 0.2045, 0.9838, 0.2045, 0.9838, 0.1022, 0.985, 0.1022, 0.985, 0.2045, 0.9838, 0.1022, 0.9838, 0.0, 0.985, 1.516e-07, 0.985, 0.1022, 0.3206, 0.7163, 0.3226, 0.7163, 0.3226, 0.8187, 0.3206, 0.8187, 0.3206, 0.614, 0.3226, 0.614, 0.3226, 0.7163, 0.3206, 0.7163, 0.3226, 0.614, 0.3245, 0.614, 0.3245, 0.7163, 0.3226, 0.7163, 0.3206, 0.5117, 0.3226, 0.5117, 0.3226, 0.614, 0.3206, 0.614, 0.3206, 0.4093, 0.3226, 0.4093, 0.3226, 0.5117, 0.3206, 0.5117, 0.3226, 0.4093, 0.3245, 0.4093, 0.3245, 0.5117, 0.3226, 0.5117, 0.3245, 0.5117, 0.3264, 0.5117, 0.3264, 0.614, 0.3245, 0.614, 0.3245, 0.4093, 0.3264, 0.4093, 0.3264, 0.5117, 0.3245, 0.5117, 0.3264, 0.4093, 0.3284, 0.4093, 0.3284, 0.5117, 0.3264, 0.5117])
me_cube.materials.append(mat_bakematerial)
me_cube.materials.append(mat_bakingmaterial)
me_cube.use_remesh_preserve_volume = False
me_cube.use_remesh_preserve_attributes = False
me_cube.use_mirror_vertex_groups = False
me_cube.update()

# ---- objects
ob_cube = bpy.data.objects.new('Cube', me_cube)
ob_lamp = bpy.data.objects.new('Lamp', light_lamp)
ob_camera = bpy.data.objects.new('Camera', cam_camera)

# ---- transforms, parenting, visibility, modifiers, constraints
ob_cube.location = (-1.265, 0.0, 0.0)
ob_cube.scale = (1.821, 1.821, 1.821)
ob_cube.lock_rotations_4d = False
ob_cube.empty_display_type = 'ARROWS'
ob_cube.lineart.crease_threshold = 0.0
ob_lamp.location = (40.04, 16.08, 53.84)
ob_lamp.rotation_euler = (0.5199, 0.1259, 1.354)
ob_lamp.lock_rotations_4d = False
ob_lamp.empty_display_type = 'ARROWS'
ob_lamp.color = (0.0, 0.0, 0.0, 0.0)
ob_lamp.lineart.crease_threshold = 0.0
ob_camera.location = (-1.246, -43.4, 19.62)
ob_camera.rotation_euler = (1.273, -0.02623, -0.03558)
ob_camera.lock_rotations_4d = False
ob_camera.empty_display_type = 'ARROWS'
ob_camera.color = (0.0, 0.0, 0.0, 0.0)
ob_camera.display_type = 'WIRE'
ob_camera.lineart.crease_threshold = 0.0

# ---- collection membership
col_collection_1.objects.link(ob_cube)
col_collection_1.objects.link(ob_lamp)
col_collection_1.objects.link(ob_camera)

# ---- scene / render settings (as saved in the file)
scene.camera = ob_camera
scene.frame_start = 1; scene.frame_end = 250; scene.frame_set(264)
scene.render.engine = 'BLENDER_EEVEE_NEXT'
scene.render.resolution_percentage = 50
scene.render.dither_intensity = 0.0
scene.cycles.use_denoising = False
scene.cycles.samples = 10
scene.cycles.sampling_pattern = 'TABULATED_SOBOL'
scene.cycles.light_sampling_threshold = 0.0
scene.cycles.use_adaptive_sampling = False
scene.cycles.use_light_tree = False
scene.cycles.blur_glossy = 0.0
scene.cycles.volume_bounces = 1
scene.cycles.pixel_filter_type = 'GAUSSIAN'
scene.cycles.sample_clamp_indirect = 0.0
scene.view_settings.view_transform = 'Standard'
bpy.context.view_layer.update()
